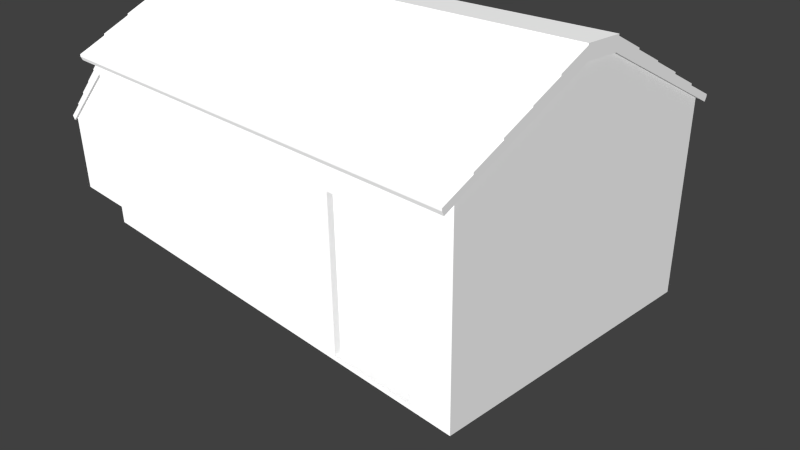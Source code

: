 # Source: shack.blend  (saved by Blender 2.76.0; exported with 4.5.12 LTS)
import bpy
from mathutils import Matrix  # noqa: F401  (used for matrix-valued properties, if any)

bpy.ops.wm.read_factory_settings(use_empty=True)
scene = bpy.context.scene
scene.name = 'Scene'

# ---- collections
col_collection_1 = bpy.data.collections.new('Collection 1'); scene.collection.children.link(col_collection_1)

# ---- world
world_world = bpy.data.worlds.new('World'); scene.world = world_world
world_world.color = (0.05088, 0.05088, 0.05088)
world_world.use_sun_shadow = False
world_world.sun_shadow_jitter_overblur = 0.0
world_world.cycles.sampling_method = 'MANUAL'
world_world.cycles.sample_map_resolution = 256

# ---- cameras
cam_camera = bpy.data.cameras.new('Camera')
cam_camera.clip_end = 100.0
cam_camera.lens = 35.0
cam_camera.sensor_width = 32.0
cam_camera.sensor_height = 18.0
cam_camera.ortho_scale = 7.314
cam_camera.dof.focus_distance = 0.0
cam_camera.dof.aperture_fstop = 128.0

# ---- lights
light_lamp = bpy.data.lights.new('Lamp', 'SUN')
light_lamp.transmission_factor = 0.0
light_lamp.cutoff_distance = 30.0
light_lamp.use_shadow = False
light_lamp.angle = 0.1993
light_lamp.energy = 5.0
light_lamp.shadow_buffer_clip_start = 1.001
light_lamp.shadow_soft_size = 0.1
light_lamp.shadow_cascade_max_distance = 1000.0
light_lamp.cycles.use_multiple_importance_sampling = False

# ---- meshes
me_plane = bpy.data.meshes.new('Plane')
me_plane.from_pydata([(-1.26, -0.9926, 0.0), (1.26, -0.9926, 0.0), (-1.26, 0.9926, 0.0), (1.26, 0.9926, 0.0), (-1.21, -0.9533, 0.0), (1.21, -0.9533, 0.0), (-1.21, 0.9533, 0.0), (1.21, 0.9533, 0.0), (-1.26, 0.9926, 0.062), (-1.26, -0.9926, 0.062), (1.26, -0.9926, 0.062), (1.26, 0.9926, 0.062), (-1.21, 0.9533, 0.062), (-1.21, -0.9533, 0.062), (1.21, -0.9533, 0.062), (1.21, 0.9533, 0.062), (0.594, -0.9926, 0.0), (0.594, -0.9533, 0.0), (0.594, -0.9926, 0.062), (0.594, -0.9533, 0.062), (1.047, -0.9926, 0.0), (1.047, -0.9533, 0.0), (1.047, -0.9926, 0.062), (1.047, -0.9533, 0.062), (-1.26, -0.01244, 0.0), (-1.21, -0.01244, 0.0), (-1.26, -0.01244, 0.062), (-1.21, -0.01244, 0.062), (-1.26, -0.8776, 0.0), (-1.21, -0.8776, 0.0), (-1.26, -0.8776, 0.062), (-1.21, -0.8776, 0.062), (-1.21, -0.8139, 0.0), (-1.21, -0.8139, 0.062), (-1.26, -0.8139, 0.0), (-1.26, -0.8139, 0.062), (-1.21, -0.07158, 0.0), (-1.21, -0.07158, 0.062), (-1.26, -0.07158, 0.0), (-1.26, -0.07158, 0.062), (-1.804, -0.01244, 0.0), (-1.804, -0.01244, 0.062), (-1.804, -0.8776, 0.0), (-1.804, -0.8776, 0.062), (-1.804, -0.8139, 0.0), (-1.804, -0.8139, 0.062), (-1.804, -0.07158, 0.0), (-1.804, -0.07158, 0.062), (-1.857, -0.01244, 0.0), (-1.857, -0.01244, 0.062), (-1.857, -0.8776, 0.0), (-1.857, -0.8776, 0.062), (-1.857, -0.8139, 0.0), (-1.857, -0.8139, 0.062), (-1.857, -0.07158, 0.0), (-1.857, -0.07158, 0.062), (1.26, -0.9926, 1.094), (1.047, -0.9926, 1.094), (1.26, 0.9926, 1.094), (-1.26, 0.9926, 1.094), (1.21, -0.9533, 1.094), (1.047, -0.9533, 1.094), (1.21, 0.9533, 1.094), (-1.21, 0.9533, 1.094), (-1.26, -0.9926, 1.094), (-1.21, -0.9533, 1.094), (0.594, -0.9926, 1.094), (0.594, -0.9533, 1.094), (-1.26, -0.01244, 1.094), (-1.21, -0.01244, 1.094), (-1.26, -0.8776, 1.094), (-1.21, -0.8776, 1.094), (-1.26, -0.8139, 1.094), (-1.21, -0.8139, 1.094), (-1.26, -0.07158, 1.094), (-1.21, -0.07158, 1.094), (-1.804, -0.8139, 1.094), (-1.804, -0.8776, 1.094), (-1.804, -0.01244, 1.094), (-1.804, -0.07158, 1.094), (-1.857, -0.8139, 1.094), (-1.857, -0.8776, 1.094), (-1.857, -0.01244, 1.094), (-1.857, -0.07158, 1.094), (1.26, -0.9926, 1.944), (1.047, -0.9926, 1.944), (1.26, 0.9926, 1.944), (-1.26, 0.9926, 1.944), (1.21, -0.9533, 1.944), (1.047, -0.9533, 1.944), (1.21, 0.9533, 1.944), (-1.21, 0.9533, 1.944), (-1.26, -0.9926, 1.944), (-1.21, -0.9533, 1.944), (0.594, -0.9926, 1.944), (0.594, -0.9533, 1.944), (-1.26, -0.01244, 1.944), (-1.21, -0.01244, 1.944), (-1.26, -0.8776, 1.944), (-1.21, -0.8776, 1.944), (-1.26, -0.8139, 1.944), (-1.21, -0.8139, 1.944), (-1.26, -0.07158, 1.944), (-1.21, -0.07158, 1.944), (1.26, -0.9926, 2.337), (1.047, -0.9926, 2.337), (1.26, 0.9926, 2.337), (-1.26, 0.9926, 2.337), (1.21, -0.9533, 2.337), (1.047, -0.9533, 2.337), (1.21, 0.9533, 2.337), (-1.21, 0.9533, 2.337), (-1.26, -0.9926, 2.337), (-1.21, -0.9533, 2.337), (0.594, -0.9926, 2.337), (0.594, -0.9533, 2.337), (-1.26, -0.01244, 2.337), (-1.21, -0.01244, 2.337), (-1.26, -0.8776, 2.337), (-1.21, -0.8776, 2.337), (-1.26, -0.8139, 2.337), (-1.21, -0.8139, 2.337), (-1.26, -0.07158, 2.337), (-1.21, -0.07158, 2.337), (-1.235, -0.07158, 1.944), (-1.26, -0.07158, 2.14), (1.26, 0.1353, 3.224), (-1.21, -0.07158, 2.14), (-1.235, -0.07158, 2.14), (-1.235, -0.8139, 1.944), (1.26, -0.1482, 3.224), (-1.26, -0.8139, 2.14), (-1.21, -0.8139, 2.14), (-1.235, -0.8139, 2.14), (-1.283, -1.078, 2.322), (1.276, -1.078, 2.322), (-1.283, -0.117, 3.207), (1.276, -0.117, 3.207), (-1.283, -0.1298, 3.255), (-1.283, -1.09, 2.371), (1.276, -1.09, 2.371), (1.276, -0.1298, 3.255), (1.276, 1.063, 2.322), (-1.283, 1.063, 2.322), (1.276, 0.1026, 3.207), (-1.283, 0.1026, 3.207), (1.276, 0.1153, 3.255), (1.276, 1.076, 2.371), (-1.283, 1.076, 2.371), (-1.283, 0.1153, 3.255), (1.26, -0.9926, 2.42), (1.26, 0.9926, 2.42), (1.21, -0.9533, 2.42), (1.21, 0.9533, 2.42), (-1.26, -0.9926, 2.42), (-1.21, -0.9533, 2.42), (-1.21, 0.9533, 2.42), (-1.26, 0.9926, 2.42), (-1.26, -0.01244, 2.42), (-1.21, -0.01244, 2.42), (-1.26, -0.8776, 2.42), (-1.21, -0.8776, 2.42), (-1.21, -0.8139, 2.42), (-1.26, -0.8139, 2.42), (-1.21, -0.07158, 2.42), (-1.26, -0.07158, 2.42), (1.21, -0.1426, 3.224), (1.21, 0.1297, 3.224), (-1.26, -0.1482, 3.224), (-1.21, -0.1426, 3.224), (-1.21, 0.1297, 3.224), (-1.26, 0.1353, 3.224), (-1.26, -0.008244, 3.224), (-1.21, -0.008244, 3.224), (-1.26, -0.1318, 3.224), (-1.21, -0.1318, 3.224), (-1.235, -0.1227, 3.224), (-1.21, -0.1227, 3.224), (-1.26, -0.1227, 3.224), (-1.235, -0.01669, 3.224), (-1.21, -0.01669, 3.224), (-1.26, -0.01669, 3.224), (1.26, -0.9926, 2.43), (1.047, -0.9926, 2.43), (1.26, 0.9926, 2.43), (-1.26, 0.9926, 2.43), (1.21, -0.9533, 2.43), (1.047, -0.9533, 2.43), (1.21, 0.9533, 2.43), (-1.21, 0.9533, 2.43), (-1.26, -0.9926, 2.43), (-1.21, -0.9533, 2.43), (0.594, -0.9926, 2.43), (0.594, -0.9533, 2.43), (-1.681, -0.07158, 1.576), (-1.78, -0.07158, 1.369), (-1.681, -0.01244, 1.576), (-1.78, -0.01244, 1.369), (-1.857, 0.005941, 1.094), (-1.26, 0.005941, 2.337), (-1.857, -0.896, 1.094), (-1.26, -0.896, 2.337), (-1.869, 0.005941, 1.129), (-1.272, 0.005941, 2.372), (-1.869, -0.896, 1.129), (-1.272, -0.896, 2.372), (-1.868, -0.8139, 1.073), (-1.868, -0.8776, 1.073), (-1.868, -0.01244, 1.073), (-1.868, -0.07158, 1.073), (-1.879, -0.8139, 1.107), (-1.879, -0.8776, 1.107), (-1.879, -0.01244, 1.107), (-1.879, -0.07158, 1.107), (-1.868, 0.005941, 1.073), (-1.879, 0.005941, 1.107), (-1.868, -0.896, 1.073), (-1.879, -0.896, 1.107), (-1.283, -0.3092, 3.03), (-1.283, -0.5013, 2.853), (-1.283, -0.6934, 2.676), (-1.283, -0.8856, 2.499), (1.276, -0.8856, 2.499), (1.276, -0.6934, 2.676), (1.276, -0.5013, 2.853), (1.276, -0.3092, 3.03), (-1.283, -0.3219, 3.078), (-1.283, -0.514, 2.901), (-1.283, -0.7062, 2.724), (-1.283, -0.8983, 2.548), (1.276, -0.8983, 2.548), (1.276, -0.7062, 2.724), (1.276, -0.514, 2.901), (1.276, -0.3219, 3.078), (1.276, 0.2947, 3.03), (1.276, 0.4869, 2.853), (1.276, 0.679, 2.676), (1.276, 0.8711, 2.499), (-1.283, 0.8711, 2.499), (-1.283, 0.679, 2.676), (-1.283, 0.4869, 2.853), (-1.283, 0.2947, 3.03), (1.276, 0.3075, 3.078), (1.276, 0.4996, 2.901), (1.276, 0.6918, 2.724), (1.276, 0.8839, 2.548), (-1.283, 0.8839, 2.548), (-1.283, 0.6918, 2.724), (-1.283, 0.4996, 2.901), (-1.283, 0.3075, 3.078), (-1.758, -0.01244, 1.302), (-1.658, -0.01244, 1.509), (-1.559, -0.01244, 1.716), (-1.459, -0.01244, 1.923), (-1.36, -0.01244, 2.13), (-1.758, -0.8776, 1.302), (-1.658, -0.8776, 1.509), (-1.559, -0.8776, 1.716), (-1.459, -0.8776, 1.923), (-1.36, -0.8776, 2.13), (-1.769, -0.01244, 1.336), (-1.67, -0.01244, 1.543), (-1.57, -0.01244, 1.75), (-1.471, -0.01244, 1.957), (-1.371, -0.01244, 2.164), (-1.769, -0.07158, 1.336), (-1.67, -0.07158, 1.543), (-1.57, -0.07158, 1.75), (-1.471, -0.07158, 1.957), (-1.371, -0.07158, 2.164), (-1.769, -0.8139, 1.336), (-1.67, -0.8139, 1.543), (-1.57, -0.8139, 1.75), (-1.471, -0.8139, 1.957), (-1.371, -0.8139, 2.164), (-1.769, -0.8776, 1.336), (-1.67, -0.8776, 1.543), (-1.57, -0.8776, 1.75), (-1.471, -0.8776, 1.957), (-1.371, -0.8776, 2.164), (-1.758, 0.005941, 1.302), (-1.658, 0.005941, 1.509), (-1.559, 0.005941, 1.716), (-1.459, 0.005941, 1.923), (-1.36, 0.005941, 2.13), (-1.758, -0.896, 1.302), (-1.658, -0.896, 1.509), (-1.559, -0.896, 1.716), (-1.459, -0.896, 1.923), (-1.36, -0.896, 2.13), (-1.769, 0.005941, 1.336), (-1.67, 0.005941, 1.543), (-1.57, 0.005941, 1.75), (-1.471, 0.005941, 1.957), (-1.371, 0.005941, 2.164), (-1.769, -0.896, 1.336), (-1.67, -0.896, 1.543), (-1.57, -0.896, 1.75), (-1.471, -0.896, 1.957), (-1.371, -0.896, 2.164), (-1.283, -0.8983, 2.576), (-1.283, -1.09, 2.4), (1.276, -1.09, 2.4), (1.276, 0.8839, 2.576), (1.276, 1.076, 2.4), (-1.283, 1.076, 2.4), (1.276, -0.8983, 2.576), (-1.283, 0.8839, 2.576), (-1.283, -0.7062, 2.774), (-1.283, -0.8983, 2.597), (1.276, -0.8983, 2.597), (1.276, -0.7062, 2.774), (1.276, 0.6918, 2.774), (1.276, 0.8839, 2.597), (-1.283, 0.8839, 2.597), (-1.283, 0.6918, 2.774), (-1.283, -0.514, 2.971), (-1.283, -0.7062, 2.794), (1.276, -0.7062, 2.794), (1.276, -0.514, 2.971), (1.276, 0.4996, 2.971), (1.276, 0.6918, 2.794), (-1.283, 0.6918, 2.794), (-1.283, 0.4996, 2.971), (-1.283, -0.3219, 3.16), (-1.283, -0.514, 2.983), (1.276, -0.514, 2.983), (1.276, -0.3219, 3.16), (1.276, 0.3075, 3.16), (1.276, 0.4996, 2.983), (-1.283, 0.4996, 2.983), (-1.283, 0.3075, 3.16), (1.276, -0.3219, 3.178), (1.276, -0.1298, 3.355), (-1.283, -0.1298, 3.355), (-1.283, 0.3075, 3.178), (-1.283, 0.1153, 3.355), (1.276, 0.1153, 3.355), (-1.283, -0.3219, 3.178), (1.276, 0.3075, 3.178), (1.276, -0.1298, 3.374), (-1.283, -0.1298, 3.374), (-1.283, 0.1153, 3.374), (1.276, 0.1153, 3.374), (-1.876, -0.8139, 1.15), (-1.876, -0.8776, 1.15), (-1.876, -0.01244, 1.15), (-1.876, -0.07158, 1.15), (-1.886, -0.07158, 1.128), (-1.886, -0.01244, 1.128), (-1.876, 0.005941, 1.15), (-1.876, -0.896, 1.15), (-1.886, -0.8139, 1.128), (-1.886, -0.8776, 1.128), (-1.886, 0.005941, 1.128), (-1.886, -0.896, 1.128), (-1.776, -0.01244, 1.357), (-1.776, -0.07158, 1.357), (-1.776, -0.8139, 1.357), (-1.776, -0.8776, 1.357), (-1.776, 0.005941, 1.357), (-1.776, -0.896, 1.357), (-1.78, -0.8139, 1.369), (-1.681, -0.8139, 1.576), (-1.78, -0.8776, 1.369), (-1.681, -0.8776, 1.576), (-1.78, 0.005941, 1.369), (-1.681, 0.005941, 1.576), (-1.78, -0.896, 1.369), (-1.681, -0.896, 1.576), (-1.685, -0.01244, 1.589), (-1.586, -0.01244, 1.796), (-1.685, -0.07158, 1.589), (-1.586, -0.07158, 1.796), (-1.685, -0.8139, 1.589), (-1.586, -0.8139, 1.796), (-1.685, -0.8776, 1.589), (-1.586, -0.8776, 1.796), (-1.685, 0.005941, 1.589), (-1.586, 0.005941, 1.796), (-1.685, -0.896, 1.589), (-1.586, -0.896, 1.796), (-1.588, -0.01244, 1.804), (-1.489, -0.01244, 2.011), (-1.588, -0.07158, 1.804), (-1.489, -0.07158, 2.011), (-1.588, -0.8139, 1.804), (-1.489, -0.8139, 2.011), (-1.588, -0.8776, 1.804), (-1.489, -0.8776, 2.011), (-1.588, 0.005941, 1.804), (-1.489, 0.005941, 2.011), (-1.588, -0.896, 1.804), (-1.489, -0.896, 2.011), (-1.493, -0.01244, 2.022), (-1.393, -0.01244, 2.229), (-1.493, -0.07158, 2.022), (-1.393, -0.07158, 2.229), (-1.493, -0.8139, 2.022), (-1.393, -0.8139, 2.229), (-1.493, -0.8776, 2.022), (-1.393, -0.8776, 2.229), (-1.493, 0.005941, 2.022), (-1.393, 0.005941, 2.229), (-1.493, -0.896, 2.022), (-1.393, -0.896, 2.229), (-1.298, -0.8139, 2.45), (-1.298, -0.8776, 2.45), (-1.298, -0.01244, 2.45), (-1.298, -0.07158, 2.45), (-1.398, -0.01244, 2.243), (-1.398, -0.07158, 2.243), (-1.398, -0.8139, 2.243), (-1.398, -0.8776, 2.243), (-1.398, 0.005941, 2.243), (-1.298, 0.005941, 2.45), (-1.398, -0.896, 2.243), (-1.298, -0.896, 2.45), (-1.214, -0.8139, 2.444), (-1.214, -0.8776, 2.444), (-1.214, -0.01244, 2.444), (-1.214, -0.07158, 2.444), (-1.225, -0.8139, 2.478), (-1.225, -0.07158, 2.478), (-1.225, -0.8776, 2.478), (-1.225, -0.01244, 2.478), (-1.252, -0.896, 2.556), (-1.225, -0.896, 2.478), (-1.252, -0.8776, 2.556), (-1.252, -0.07158, 2.556), (-1.252, -0.01244, 2.556), (-1.214, -0.896, 2.444), (-1.225, 0.005941, 2.478), (-1.214, 0.005941, 2.444), (-1.252, -0.8139, 2.556), (-1.252, 0.005941, 2.556)], [], [(47, 79, 76), (1, 5, 7), (7, 6, 2), (20, 21, 5), (23, 61, 60), (1, 10, 22), (3, 11, 10), (7, 15, 12), (4, 13, 19), (2, 8, 11), (23, 14, 5), (5, 14, 15), (6, 12, 27), (16, 18, 9), (31, 71, 65), (53, 80, 83), (4, 17, 16), (23, 21, 20), (16, 17, 19), (24, 26, 8), (6, 25, 24), (8, 59, 58), (9, 64, 70), (28, 29, 4), (4, 29, 31), (30, 28, 0), (22, 57, 61), (25, 36, 38), (32, 34, 35), (28, 42, 44), (28, 34, 32), (29, 32, 33), (39, 38, 36), (27, 37, 36), (11, 58, 56), (34, 44, 45), (51, 81, 80), (10, 56, 57), (30, 43, 42), (38, 46, 40), (24, 40, 41), (39, 47, 46), (19, 67, 66), (51, 53, 52), (48, 54, 55), (33, 73, 71), (43, 51, 50), (46, 54, 48), (42, 50, 52), (40, 48, 49), (44, 52, 54), (43, 77, 81), (55, 54, 52), (44, 46, 47), (65, 93, 95), (69, 97, 103), (66, 94, 92), (75, 124, 74), (73, 101, 99), (72, 129, 73), (71, 99, 93), (62, 90, 91), (37, 75, 74), (45, 76, 72), (14, 60, 62), (55, 83, 82), (15, 62, 63), (26, 68, 59), (49, 82, 78), (41, 78, 68), (12, 63, 69), (27, 69, 75), (18, 66, 64), (39, 74, 79), (13, 65, 67), (30, 70, 77), (35, 72, 73), (79, 125, 131), (101, 132, 99), (106, 151, 150), (99, 119, 113), (90, 110, 111), (92, 112, 118), (88, 108, 110), (89, 109, 108), (67, 95, 94), (57, 85, 89), (56, 84, 85), (68, 96, 87), (58, 86, 84), (63, 91, 97), (59, 87, 86), (61, 89, 88), (60, 88, 90), (64, 92, 98), (113, 155, 154), (104, 182, 183), (114, 192, 190), (109, 187, 186), (111, 156, 159), (118, 160, 163), (104, 150, 152), (116, 158, 157), (94, 114, 112), (117, 123, 127), (93, 113, 115), (95, 115, 114), (85, 105, 109), (84, 104, 105), (96, 116, 107), (86, 106, 104), (91, 111, 117), (87, 107, 106), (105, 114, 94), (115, 109, 89), (106, 184, 188), (85, 94, 95), (82, 198, 280), (415, 435, 432), (199, 433, 420), (253, 254, 96), (257, 70, 98), (132, 127, 123), (124, 128, 125), (103, 127, 128), (133, 128, 127), (129, 133, 132), (100, 131, 133), (100, 72, 76), (79, 74, 102), (218, 136, 137), (233, 332, 338), (137, 141, 233), (221, 134, 139), (136, 138, 141), (135, 140, 139), (234, 144, 145), (146, 242, 339), (145, 149, 249), (237, 142, 147), (144, 146, 149), (143, 148, 147), (138, 341, 342), (136, 145, 144), (136, 138, 149), (146, 141, 137), (162, 177, 175), (156, 157, 171), (165, 163, 178), (155, 169, 168), (161, 175, 169), (164, 180, 177), (120, 163, 165), (107, 157, 156), (117, 159, 164), (122, 165, 158), (112, 154, 160), (108, 152, 153), (119, 161, 155), (123, 164, 162), (110, 153, 151), (121, 162, 161), (179, 181, 176), (126, 167, 166), (172, 173, 170), (169, 175, 174), (175, 176, 174), (172, 179, 173), (158, 172, 171), (163, 160, 174), (159, 156, 170), (150, 151, 126), (152, 166, 167), (159, 173, 180), (153, 167, 126), (158, 165, 181), (160, 154, 168), (152, 150, 130), (185, 189, 188), (183, 182, 186), (192, 193, 191), (192, 183, 187), (115, 193, 187), (108, 186, 182), (113, 191, 193), (112, 190, 191), (105, 183, 192), (110, 188, 189), (107, 185, 184), (111, 189, 185), (264, 410, 414), (279, 413, 412), (203, 294, 414), (82, 208, 214), (122, 421, 418), (290, 360, 356), (408, 430, 435), (290, 202, 350), (280, 198, 202), (201, 205, 299), (409, 429, 430), (120, 418, 419), (217, 355, 353), (118, 201, 289), (204, 351, 355), (83, 209, 208), (206, 210, 213), (207, 211, 210), (209, 213, 212), (207, 216, 217), (212, 215, 214), (80, 206, 209), (200, 204, 217), (265, 357, 358), (81, 207, 206), (210, 352, 348), (200, 216, 207), (198, 214, 215), (17, 16, 20), (16, 20, 22), (37, 19, 27), (36, 37, 33), (136, 218, 226), (218, 219, 227), (219, 220, 228), (220, 221, 229), (222, 230, 140), (223, 231, 230), (224, 232, 231), (225, 233, 232), (148, 305, 304), (228, 308, 311), (243, 320, 323), (226, 324, 327), (221, 222, 135), (220, 223, 222), (220, 219, 224), (218, 225, 224), (144, 234, 242), (234, 235, 243), (235, 236, 244), (236, 237, 245), (238, 246, 148), (239, 247, 246), (240, 248, 247), (241, 249, 248), (246, 307, 305), (228, 229, 309), (243, 244, 321), (226, 227, 325), (237, 238, 143), (236, 239, 238), (236, 235, 240), (234, 241, 240), (255, 285, 200), (256, 286, 285), (257, 287, 286), (258, 288, 287), (259, 289, 288), (407, 428, 434), (274, 399, 401), (293, 292, 390), (277, 377, 381), (260, 197, 366), (285, 295, 204), (286, 296, 295), (287, 297, 296), (288, 298, 297), (289, 299, 298), (199, 284, 294), (284, 283, 293), (283, 282, 292), (282, 281, 291), (281, 280, 290), (295, 361, 351), (296, 369, 368), (267, 373, 375), (267, 384, 382), (263, 394, 402), (212, 349, 354), (275, 364, 362), (262, 371, 373), (293, 391, 383), (298, 404, 400), (275, 359, 361), (266, 194, 363), (292, 291, 378), (278, 389, 393), (299, 405, 404), (213, 348, 349), (295, 368, 364), (271, 374, 372), (273, 387, 389), (278, 400, 398), (254, 284, 199), (253, 283, 284), (252, 282, 283), (251, 281, 282), (250, 280, 281), (302, 306, 300), (305, 307, 303), (245, 303, 307), (230, 306, 302), (229, 139, 301), (229, 300, 306), (140, 302, 301), (245, 147, 304), (310, 311, 308), (314, 315, 312), (246, 314, 313), (247, 315, 314), (244, 245, 313), (244, 312, 315), (231, 311, 310), (230, 310, 309), (317, 318, 319), (321, 322, 323), (232, 319, 318), (231, 318, 317), (227, 228, 317), (227, 316, 319), (247, 322, 321), (248, 323, 322), (325, 326, 327), (330, 331, 328), (248, 330, 329), (249, 331, 330), (242, 243, 329), (242, 328, 331), (233, 327, 326), (232, 326, 325), (338, 332, 333), (339, 335, 336), (146, 337, 336), (141, 333, 332), (138, 226, 338), (249, 335, 339), (138, 334, 333), (149, 336, 335), (342, 341, 340), (149, 342, 343), (146, 343, 340), (141, 340, 341), (347, 348, 352), (350, 354, 349), (345, 351, 361), (346, 349, 348), (345, 353, 355), (344, 352, 353), (356, 360, 350), (358, 357, 347), (359, 358, 344), (357, 356, 346), (260, 356, 357), (202, 215, 354), (270, 358, 359), (211, 353, 352), (364, 368, 369), (196, 367, 366), (363, 194, 195), (365, 363, 362), (194, 196, 197), (271, 363, 365), (291, 367, 196), (265, 195, 197), (291, 290, 366), (276, 365, 369), (270, 362, 195), (261, 196, 194), (376, 380, 381), (371, 379, 378), (375, 373, 372), (377, 375, 374), (373, 371, 370), (276, 376, 374), (297, 381, 380), (261, 370, 378), (296, 380, 376), (272, 375, 377), (292, 379, 371), (266, 372, 370), (388, 392, 393), (383, 391, 390), (387, 385, 384), (389, 387, 386), (385, 383, 382), (272, 386, 384), (297, 392, 388), (263, 383, 385), (268, 385, 387), (298, 393, 392), (277, 388, 386), (292, 262, 382), (400, 404, 405), (395, 403, 402), (399, 397, 396), (401, 399, 398), (397, 395, 394), (294, 403, 395), (268, 396, 394), (273, 398, 396), (294, 293, 402), (264, 395, 397), (279, 401, 405), (269, 397, 399), (409, 408, 410), (407, 406, 412), (406, 409, 411), (408, 415, 414), (413, 416, 417), (205, 417, 416), (406, 434, 429), (203, 432, 433), (269, 411, 410), (299, 416, 413), (274, 412, 411), (118, 419, 431), (418, 422, 424), (421, 423, 422), (420, 425, 423), (424, 428, 426), (420, 433, 432), (424, 427, 431), (425, 430, 429), (423, 429, 434), (422, 434, 428), (432, 435, 430), (417, 205, 427), (205, 201, 431), (417, 426, 428), (116, 420, 421), (45, 47, 76), (3, 1, 7), (3, 7, 2), (1, 20, 5), (14, 23, 60), (20, 1, 22), (1, 3, 10), (6, 7, 12), (17, 4, 19), (3, 2, 11), (21, 23, 5), (7, 5, 15), (25, 6, 27), (0, 16, 9), (13, 31, 65), (55, 53, 83), (0, 4, 16), (22, 23, 20), (18, 16, 19), (2, 24, 8), (2, 6, 24), (11, 8, 58), (30, 9, 70), (0, 28, 4), (13, 4, 31), (9, 30, 0), (23, 22, 61), (24, 25, 38), (33, 32, 35), (34, 28, 44), (29, 28, 32), (31, 29, 33), (37, 39, 36), (25, 27, 36), (10, 11, 56), (35, 34, 45), (53, 51, 80), (22, 10, 57), (28, 30, 42), (24, 38, 40), (26, 24, 41), (38, 39, 46), (18, 19, 66), (50, 51, 52), (49, 48, 55), (31, 33, 71), (42, 43, 50), (40, 46, 48), (44, 42, 52), (41, 40, 49), (46, 44, 54), (51, 43, 81), (53, 55, 52), (45, 44, 47), (67, 65, 95), (75, 69, 103), (64, 66, 92), (102, 74, 124), (75, 103, 124), (71, 73, 99), (101, 73, 129), (72, 100, 129), (65, 71, 93), (63, 62, 91), (39, 37, 74), (35, 45, 72), (15, 14, 62), (49, 55, 82), (12, 15, 63), (8, 26, 59), (41, 49, 78), (26, 41, 68), (27, 12, 69), (37, 27, 75), (9, 18, 64), (47, 39, 79), (19, 13, 67), (43, 30, 77), (33, 35, 73), (76, 79, 131), (119, 99, 132), (132, 121, 119), (104, 106, 150), (93, 99, 113), (91, 90, 111), (98, 92, 118), (90, 88, 110), (88, 89, 108), (66, 67, 94), (61, 57, 89), (57, 56, 85), (59, 68, 87), (56, 58, 84), (69, 63, 97), (58, 59, 86), (60, 61, 88), (62, 60, 90), (70, 64, 98), (112, 113, 154), (105, 104, 183), (112, 114, 190), (108, 109, 186), (117, 111, 159), (120, 118, 163), (108, 104, 152), (107, 116, 157), (92, 94, 112), (127, 103, 97), (97, 117, 127), (95, 93, 115), (94, 95, 114), (89, 85, 109), (85, 84, 105), (87, 96, 107), (84, 86, 104), (97, 91, 117), (86, 87, 106), (85, 105, 94), (95, 115, 89), (110, 106, 188), (89, 85, 95), (250, 82, 280), (203, 415, 432), (116, 199, 420), (96, 68, 252), (78, 82, 250), (250, 251, 68), (252, 253, 96), (254, 116, 96), (68, 78, 250), (251, 252, 68), (77, 70, 255), (98, 118, 259), (259, 258, 98), (257, 256, 70), (255, 81, 77), (70, 256, 255), (258, 257, 98), (121, 132, 123), (102, 124, 125), (124, 103, 128), (127, 132, 133), (133, 131, 125), (125, 128, 133), (101, 129, 132), (129, 100, 133), (131, 100, 76), (125, 79, 102), (225, 218, 137), (226, 233, 338), (225, 137, 233), (229, 221, 139), (137, 136, 141), (134, 135, 139), (241, 234, 145), (337, 146, 339), (241, 145, 249), (245, 237, 147), (145, 144, 149), (142, 143, 147), (149, 138, 342), (137, 136, 144), (145, 136, 149), (144, 146, 137), (161, 162, 175), (170, 156, 171), (181, 165, 178), (154, 155, 168), (155, 161, 169), (162, 164, 177), (122, 120, 165), (111, 107, 156), (123, 117, 164), (116, 122, 158), (118, 112, 160), (110, 108, 153), (113, 119, 155), (121, 123, 162), (106, 110, 151), (119, 121, 161), (176, 177, 180), (180, 179, 176), (181, 178, 176), (130, 126, 166), (171, 172, 170), (168, 169, 174), (178, 174, 176), (175, 177, 176), (180, 173, 179), (172, 181, 179), (157, 158, 171), (178, 163, 174), (173, 159, 170), (130, 150, 126), (153, 152, 167), (164, 159, 180), (151, 153, 126), (172, 158, 181), (174, 160, 168), (166, 152, 130), (184, 185, 188), (187, 183, 186), (190, 192, 191), (193, 192, 187), (109, 115, 187), (104, 108, 182), (115, 113, 193), (113, 112, 191), (114, 105, 192), (111, 110, 189), (106, 107, 184), (107, 111, 185), (294, 264, 414), (274, 279, 412), (415, 203, 414), (198, 82, 214), (120, 122, 418), (260, 290, 356), (415, 408, 435), (360, 290, 350), (290, 280, 202), (289, 201, 299), (408, 409, 430), (118, 120, 419), (211, 217, 353), (259, 118, 289), (217, 204, 355), (82, 83, 208), (209, 206, 213), (206, 207, 210), (208, 209, 212), (211, 207, 217), (208, 212, 214), (83, 80, 209), (216, 200, 217), (270, 265, 358), (80, 81, 206), (213, 210, 348), (81, 200, 207), (202, 198, 215), (21, 17, 20), (18, 16, 22), (23, 14, 15), (15, 12, 27), (37, 33, 19), (15, 27, 19), (18, 22, 23), (23, 15, 19), (33, 31, 19), (19, 18, 23), (31, 13, 19), (32, 36, 33), (138, 136, 226), (226, 218, 227), (227, 219, 228), (228, 220, 229), (135, 222, 140), (222, 223, 230), (223, 224, 231), (224, 225, 232), (147, 148, 304), (231, 228, 311), (248, 243, 323), (233, 226, 327), (134, 221, 135), (221, 220, 222), (223, 220, 224), (219, 218, 224), (146, 144, 242), (242, 234, 243), (243, 235, 244), (244, 236, 245), (143, 238, 148), (238, 239, 246), (239, 240, 247), (240, 241, 248), (148, 246, 305), (308, 228, 309), (320, 243, 321), (324, 226, 325), (142, 237, 143), (237, 236, 238), (239, 236, 240), (235, 234, 240), (81, 255, 200), (255, 256, 285), (256, 257, 286), (257, 258, 287), (258, 259, 288), (406, 407, 434), (279, 274, 401), (391, 293, 390), (297, 277, 381), (290, 260, 366), (200, 285, 204), (285, 286, 295), (286, 287, 296), (287, 288, 297), (288, 289, 298), (203, 199, 294), (294, 284, 293), (293, 283, 292), (292, 282, 291), (291, 281, 290), (204, 295, 351), (295, 296, 368), (272, 267, 375), (262, 267, 382), (293, 263, 402), (215, 212, 354), (270, 275, 362), (267, 262, 373), (263, 293, 383), (278, 298, 400), (295, 275, 361), (271, 266, 363), (379, 292, 378), (298, 278, 393), (298, 299, 404), (212, 213, 349), (275, 295, 364), (266, 271, 372), (278, 273, 389), (273, 278, 398), (116, 254, 199), (254, 253, 284), (253, 252, 283), (252, 251, 282), (251, 250, 281), (301, 302, 300), (304, 305, 303), (246, 245, 307), (140, 230, 302), (300, 229, 301), (230, 229, 306), (139, 140, 301), (303, 245, 304), (309, 310, 308), (313, 314, 312), (245, 246, 313), (246, 247, 314), (312, 244, 313), (247, 244, 315), (230, 231, 310), (229, 230, 309), (316, 317, 319), (320, 321, 323), (231, 232, 318), (228, 231, 317), (316, 227, 317), (232, 227, 319), (244, 247, 321), (247, 248, 322), (324, 325, 327), (329, 330, 328), (243, 248, 329), (248, 249, 330), (328, 242, 329), (249, 242, 331), (232, 233, 326), (227, 232, 325), (334, 338, 333), (337, 339, 336), (149, 146, 336), (233, 141, 332), (334, 138, 338), (242, 249, 339), (141, 138, 333), (249, 149, 335), (343, 342, 340), (146, 149, 343), (141, 146, 340), (138, 141, 341), (344, 347, 352), (346, 350, 349), (359, 345, 361), (347, 346, 348), (351, 345, 355), (345, 344, 353), (346, 356, 350), (344, 358, 347), (345, 359, 344), (347, 357, 346), (265, 260, 357), (350, 202, 354), (275, 270, 359), (210, 211, 352), (365, 364, 369), (197, 196, 366), (362, 363, 195), (364, 365, 362), (195, 194, 197), (276, 271, 365), (261, 291, 196), (260, 265, 197), (367, 291, 366), (296, 276, 369), (265, 270, 195), (266, 261, 194), (377, 376, 381), (370, 371, 378), (374, 375, 372), (376, 377, 374), (372, 373, 370), (271, 276, 374), (296, 297, 380), (291, 261, 378), (276, 296, 376), (277, 272, 377), (262, 292, 371), (261, 266, 370), (389, 388, 393), (382, 383, 390), (386, 387, 384), (388, 389, 386), (384, 385, 382), (267, 272, 384), (277, 297, 388), (268, 263, 385), (273, 268, 387), (297, 298, 392), (272, 277, 386), (390, 292, 382), (401, 400, 405), (394, 395, 402), (398, 399, 396), (400, 401, 398), (396, 397, 394), (264, 294, 395), (263, 268, 394), (268, 273, 396), (403, 294, 402), (269, 264, 397), (299, 279, 405), (274, 269, 399), (411, 409, 410), (413, 407, 412), (412, 406, 411), (410, 408, 414), (407, 413, 417), (299, 205, 416), (409, 406, 429), (199, 203, 433), (264, 269, 410), (279, 299, 413), (269, 274, 411), (201, 118, 431), (419, 418, 424), (418, 421, 422), (421, 420, 423), (427, 424, 426), (425, 420, 432), (419, 424, 431), (423, 425, 429), (422, 423, 434), (424, 422, 428), (425, 432, 430), (426, 417, 427), (427, 205, 431), (407, 417, 428), (122, 116, 421)])
_uv = me_plane.uv_layers.new(name='UVMap')
_uv.uv.foreach_set('vector', [0.04592, 0.3128, 0.04592, 0.3317, 0.03232, 0.3317, 0.1221, 0.2082, 0.1214, 0.2091, 0.0865, 0.2091, 0.0865, 0.2091, 0.0865, 0.2535, 0.08578, 0.2544, 0.1221, 0.2121, 0.1214, 0.2121, 0.1214, 0.2091, 0.1655, 0.2121, 0.1466, 0.2121, 0.1466, 0.2091, 0.1652, 0.3577, 0.1641, 0.3577, 0.1641, 0.3538, 0.01305, 0.2673, 0.01305, 0.2661, 0.04941, 0.2661, 0.09393, 0.3715, 0.0928, 0.3715, 0.0928, 0.3271, 0.1667, 0.2535, 0.1655, 0.2535, 0.1655, 0.2204, 0.1207, 0.2653, 0.1218, 0.2653, 0.1218, 0.3115, 0.1655, 0.2121, 0.1655, 0.2091, 0.1667, 0.2091, 0.04941, 0.3262, 0.04941, 0.3251, 0.08434, 0.3251, 0.1207, 0.2653, 0.1207, 0.2664, 0.103, 0.2664, 0.1652, 0.3455, 0.1641, 0.3455, 0.1641, 0.3115, 0.08717, 0.2664, 0.08717, 0.2854, 0.08578, 0.2854, 0.01422, 0.3703, 0.01422, 0.3513, 0.02781, 0.3513, 0.1214, 0.2535, 0.1214, 0.2204, 0.1221, 0.2204, 0.1491, 0.3994, 0.1491, 0.4005, 0.1483, 0.4005, 0.2915, 0.5682, 0.2952, 0.5682, 0.2952, 0.574, 0.06737, 0.2672, 0.06737, 0.2661, 0.08578, 0.2661, 0.0865, 0.2535, 0.1042, 0.2535, 0.1042, 0.2544, 0.1218, 0.2653, 0.1408, 0.2653, 0.1408, 0.3115, 0.04941, 0.2661, 0.04941, 0.2472, 0.05152, 0.2472, 0.12, 0.2544, 0.12, 0.2535, 0.1214, 0.2535, 0.08578, 0.2653, 0.08717, 0.2653, 0.08717, 0.2664, 0.05152, 0.2661, 0.05152, 0.2672, 0.04941, 0.2672, 0.1483, 0.3994, 0.1483, 0.3805, 0.1491, 0.3805, 0.1042, 0.2535, 0.1053, 0.2535, 0.1053, 0.2544, 0.187, 0.3514, 0.1861, 0.3514, 0.1861, 0.3503, 0.12, 0.2544, 0.12, 0.2643, 0.1189, 0.2643, 0.12, 0.2544, 0.1189, 0.2544, 0.1189, 0.2535, 0.08717, 0.2653, 0.08833, 0.2653, 0.08833, 0.2664, 0.1785, 0.2463, 0.1785, 0.2474, 0.1776, 0.2474, 0.103, 0.2664, 0.1019, 0.2664, 0.1019, 0.2653, 0.01305, 0.2661, 0.01305, 0.2472, 0.04941, 0.2472, 0.1861, 0.3514, 0.1762, 0.3514, 0.1762, 0.3503, 0.01305, 0.3703, 0.01305, 0.3513, 0.01422, 0.3513, 0.1641, 0.3577, 0.1452, 0.3577, 0.1452, 0.3538, 0.1652, 0.3539, 0.1752, 0.3539, 0.1752, 0.3551, 0.1053, 0.2544, 0.1053, 0.2643, 0.1042, 0.2643, 0.1776, 0.251, 0.1676, 0.251, 0.1676, 0.2499, 0.1785, 0.2463, 0.1885, 0.2463, 0.1885, 0.2474, 0.04941, 0.2684, 0.04941, 0.2873, 0.04869, 0.2873, 0.01305, 0.3703, 0.01422, 0.3703, 0.01422, 0.3714, 0.0289, 0.3714, 0.02781, 0.3714, 0.02781, 0.3703, 0.08833, 0.2664, 0.08833, 0.2854, 0.08717, 0.2854, 0.1752, 0.3539, 0.1762, 0.3539, 0.1762, 0.3551, 0.1053, 0.2643, 0.1053, 0.2653, 0.1042, 0.2653, 0.12, 0.2643, 0.12, 0.2653, 0.1189, 0.2653, 0.1676, 0.251, 0.1667, 0.251, 0.1667, 0.2499, 0.1189, 0.2643, 0.1189, 0.2653, 0.1053, 0.2653, 0.1752, 0.3539, 0.1752, 0.335, 0.1762, 0.335, 0.02781, 0.3703, 0.02781, 0.3714, 0.01422, 0.3714, 0.03232, 0.3116, 0.04592, 0.3116, 0.04592, 0.3128, 0.1466, 0.2535, 0.1311, 0.2535, 0.1311, 0.2204, 0.103, 0.2854, 0.103, 0.3009, 0.1019, 0.3009, 0.1452, 0.3455, 0.1296, 0.3455, 0.1296, 0.3115, 0.1776, 0.2273, 0.1781, 0.2118, 0.1785, 0.2273, 0.08833, 0.2854, 0.08833, 0.3009, 0.08717, 0.3009, 0.1861, 0.3314, 0.1866, 0.3158, 0.187, 0.3314, 0.08717, 0.2854, 0.08717, 0.3009, 0.08578, 0.3009, 0.07389, 0.3715, 0.05833, 0.3715, 0.05833, 0.3271, 0.1776, 0.2463, 0.1776, 0.2273, 0.1785, 0.2273, 0.1762, 0.3503, 0.1762, 0.3314, 0.1861, 0.3314, 0.04941, 0.3251, 0.04941, 0.3062, 0.08434, 0.3062, 0.02781, 0.3703, 0.02781, 0.3513, 0.0289, 0.3513, 0.0928, 0.3715, 0.07389, 0.3715, 0.07389, 0.3271, 0.06737, 0.2661, 0.06737, 0.2472, 0.08578, 0.2472, 0.1667, 0.2499, 0.1667, 0.231, 0.1676, 0.231, 0.1676, 0.2499, 0.1676, 0.231, 0.1776, 0.231, 0.1207, 0.2664, 0.1207, 0.2854, 0.103, 0.2854, 0.103, 0.2664, 0.103, 0.2854, 0.1019, 0.2854, 0.1641, 0.3455, 0.1452, 0.3455, 0.1452, 0.3115, 0.1785, 0.2463, 0.1785, 0.2273, 0.1885, 0.2273, 0.1655, 0.2535, 0.1466, 0.2535, 0.1466, 0.2204, 0.1652, 0.3539, 0.1652, 0.335, 0.1752, 0.335, 0.1861, 0.3503, 0.1861, 0.3314, 0.187, 0.3314, 0.04592, 0.3317, 0.04592, 0.3507, 0.03232, 0.3507, 0.08833, 0.3009, 0.08833, 0.3045, 0.08717, 0.3009, 0.01305, 0.2244, 0.01305, 0.2229, 0.04941, 0.2229, 0.08717, 0.3009, 0.08717, 0.3082, 0.08578, 0.3082, 0.05833, 0.3715, 0.05112, 0.3715, 0.05112, 0.3271, 0.04941, 0.2316, 0.04941, 0.2244, 0.05152, 0.2244, 0.04941, 0.2906, 0.04941, 0.2834, 0.08434, 0.2834, 0.1311, 0.2121, 0.1238, 0.2121, 0.1238, 0.2091, 0.04941, 0.2873, 0.04941, 0.3029, 0.04869, 0.3029, 0.1483, 0.3805, 0.1483, 0.3649, 0.1491, 0.3649, 0.1452, 0.3577, 0.1296, 0.3577, 0.1296, 0.3538, 0.06737, 0.2472, 0.06737, 0.2316, 0.08578, 0.2316, 0.01305, 0.2472, 0.01305, 0.2316, 0.04941, 0.2316, 0.1207, 0.2854, 0.1207, 0.3009, 0.103, 0.3009, 0.1408, 0.2653, 0.1563, 0.2653, 0.1563, 0.3115, 0.1466, 0.2121, 0.1311, 0.2121, 0.1311, 0.2091, 0.04941, 0.3062, 0.04941, 0.2906, 0.08434, 0.2906, 0.04941, 0.2472, 0.04941, 0.2316, 0.05152, 0.2316, 0.5573, 0.2861, 0.5573, 0.2784, 0.562, 0.2784, 0.1224, 0.3577, 0.1207, 0.3577, 0.1207, 0.3538, 0.1224, 0.3455, 0.1207, 0.3455, 0.1207, 0.3115, 0.1238, 0.2121, 0.1221, 0.2121, 0.1221, 0.2091, 0.1207, 0.3082, 0.1207, 0.3097, 0.103, 0.3097, 0.3606, 0.3925, 0.3606, 0.3848, 0.3666, 0.3848, 0.3642, 0.5643, 0.3642, 0.5566, 0.3689, 0.5566, 0.06737, 0.2244, 0.06737, 0.2229, 0.08578, 0.2229, 0.1296, 0.3455, 0.1224, 0.3455, 0.1224, 0.3115, 0.103, 0.3082, 0.1019, 0.3082, 0.1019, 0.3045, 0.1311, 0.2535, 0.1238, 0.2535, 0.1238, 0.2204, 0.1858, 0.4838, 0.1858, 0.5207, 0.1821, 0.5207, 0.6911, 0.8008, 0.6911, 0.764, 0.6948, 0.764, 0.1296, 0.3577, 0.1224, 0.3577, 0.1224, 0.3538, 0.06737, 0.2316, 0.06737, 0.2244, 0.08578, 0.2244, 0.01305, 0.2316, 0.01305, 0.2244, 0.04941, 0.2244, 0.1207, 0.3009, 0.1207, 0.3082, 0.103, 0.3082, 0.1563, 0.2653, 0.1635, 0.2653, 0.1635, 0.3115, 0.1224, 0.3538, 0.1224, 0.3455, 0.1296, 0.3455, 0.1238, 0.2204, 0.1238, 0.2121, 0.1311, 0.2121, 0.1945, 0.8391, 0.1858, 0.8391, 0.1858, 0.8344, 0.1236, 0.2544, 0.1236, 0.2627, 0.1229, 0.2627, 0.1001, 0.8645, 0.09842, 0.8645, 0.09842, 0.8453, 0.1835, 0.668, 0.1837, 0.6788, 0.1784, 0.6732, 0.09842, 0.7488, 0.09842, 0.7389, 0.1001, 0.7389, 0.174, 0.2158, 0.1758, 0.212, 0.1776, 0.2154, 0.1707, 0.3236, 0.1652, 0.335, 0.1652, 0.3194, 0.08833, 0.3045, 0.1019, 0.3045, 0.1019, 0.3082, 0.1781, 0.2118, 0.1781, 0.2082, 0.1785, 0.2082, 0.1776, 0.2118, 0.1776, 0.2082, 0.1781, 0.2082, 0.1671, 0.2646, 0.1671, 0.251, 0.1676, 0.251, 0.1866, 0.3158, 0.1866, 0.3122, 0.187, 0.3122, 0.1861, 0.3158, 0.1861, 0.3122, 0.1866, 0.3122, 0.1861, 0.3158, 0.1861, 0.3314, 0.1762, 0.3314, 0.1885, 0.2273, 0.1785, 0.2273, 0.1785, 0.2118, 0.1793, 0.2653, 0.1828, 0.2653, 0.1828, 0.3122, 0.9774, 0.2396, 0.968, 0.2396, 0.968, 0.0, 0.01568, 0.6197, 0.01116, 0.6185, 0.02771, 0.6005, 0.5334, 0.7774, 0.55, 0.7954, 0.5454, 0.7966, 0.4148, 0.5938, 0.4193, 0.5938, 0.4193, 0.8333, 0.3642, 0.3015, 0.3687, 0.3015, 0.3687, 0.5411, 0.1904, 0.3122, 0.1868, 0.3122, 0.1868, 0.2653, 0.01116, 0.6414, 0.02771, 0.6594, 0.01831, 0.6594, 0.4673, 0.6849, 0.4628, 0.6837, 0.4793, 0.6657, 0.08188, 0.7122, 0.09842, 0.7302, 0.0939, 0.7314, 0.08096, 0.7314, 0.08549, 0.7314, 0.08549, 0.971, 0.8145, 0.7503, 0.8191, 0.7503, 0.8191, 0.9899, 0.4628, 0.7067, 0.4516, 0.7067, 0.4516, 0.6837, 0.1828, 0.2653, 0.1868, 0.2653, 0.1868, 0.3122, 0.4673, 0.7055, 0.4628, 0.7067, 0.4628, 0.6837, 0.01116, 0.6414, 0.01116, 0.6185, 0.01568, 0.6197, 0.08833, 0.3097, 0.101, 0.3244, 0.1008, 0.3244, 0.6828, 0.7676, 0.6874, 0.764, 0.6874, 0.8442, 0.06629, 0.2229, 0.05269, 0.2229, 0.06535, 0.2082, 0.1467, 0.3934, 0.1467, 0.3785, 0.1476, 0.3786, 0.08717, 0.3097, 0.1008, 0.3244, 0.1006, 0.3244, 0.1019, 0.3097, 0.1029, 0.3244, 0.101, 0.3244, 0.3666, 0.3925, 0.3666, 0.3848, 0.436, 0.3848, 0.3642, 0.5489, 0.3642, 0.5411, 0.3689, 0.5411, 0.103, 0.3082, 0.103, 0.3097, 0.1019, 0.3097, 0.436, 0.3925, 0.436, 0.3848, 0.4416, 0.3848, 0.04941, 0.2244, 0.04941, 0.2229, 0.05152, 0.2229, 0.04941, 0.2834, 0.04941, 0.2819, 0.08434, 0.2819, 0.08717, 0.3082, 0.08717, 0.3097, 0.08578, 0.3097, 0.1019, 0.3082, 0.1019, 0.3097, 0.08833, 0.3097, 0.3642, 0.5566, 0.3642, 0.5489, 0.3689, 0.5489, 0.08833, 0.3082, 0.08833, 0.3097, 0.08717, 0.3097, 0.6851, 0.8585, 0.6874, 0.8585, 0.6851, 0.8684, 0.6828, 0.8696, 0.6781, 0.869, 0.6781, 0.8436, 0.6874, 0.8577, 0.6828, 0.8577, 0.6828, 0.8448, 0.6828, 0.8703, 0.6828, 0.8692, 0.6874, 0.8692, 0.6828, 0.8692, 0.6851, 0.8684, 0.6874, 0.8692, 0.6874, 0.8577, 0.6851, 0.8585, 0.6828, 0.8577, 0.06737, 0.2229, 0.06745, 0.2082, 0.07008, 0.2082, 0.05269, 0.2229, 0.05152, 0.2229, 0.06518, 0.2082, 0.103, 0.3097, 0.1207, 0.3097, 0.1056, 0.3244, 0.04941, 0.2229, 0.01305, 0.2229, 0.02875, 0.2082, 0.04941, 0.2819, 0.06427, 0.2672, 0.06925, 0.2672, 0.103, 0.3097, 0.1031, 0.3244, 0.1029, 0.3244, 0.6781, 0.9462, 0.6781, 0.869, 0.6828, 0.8696, 0.06737, 0.2229, 0.06629, 0.2229, 0.06729, 0.2082, 0.05152, 0.2229, 0.04941, 0.2229, 0.06488, 0.2082, 0.6781, 0.7676, 0.6828, 0.764, 0.6828, 0.843, 0.6781, 1.0, 0.6744, 0.9953, 0.6744, 0.7686, 0.6911, 0.98, 0.6911, 1.0, 0.6874, 0.9953, 0.6911, 0.9376, 0.6874, 0.9376, 0.6874, 0.7686, 0.6911, 0.9376, 0.6911, 0.98, 0.6874, 0.98, 0.1238, 0.2204, 0.1221, 0.2204, 0.1221, 0.2121, 0.566, 0.004674, 0.5573, 0.004674, 0.5573, 1.116e-08, 0.1238, 0.2535, 0.1221, 0.2535, 0.1221, 0.2204, 0.566, 0.236, 0.5573, 0.236, 0.5573, 0.2314, 0.1224, 0.3538, 0.1207, 0.3538, 0.1207, 0.3455, 0.05112, 0.3715, 0.04941, 0.3715, 0.04941, 0.3271, 0.1635, 0.2653, 0.1652, 0.2653, 0.1652, 0.3115, 0.1945, 0.6077, 0.1858, 0.6077, 0.1858, 0.6031, 0.8145, 0.7521, 0.8073, 0.7521, 0.8073, 0.7503, 0.8145, 0.8331, 0.8073, 0.8331, 0.8073, 0.8271, 0.1781, 0.6624, 0.1784, 0.6408, 0.1837, 0.6464, 0.1001, 0.8645, 0.1001, 0.8666, 0.09842, 0.8666, 0.1057, 0.7488, 0.1057, 0.7389, 0.1751, 0.7389, 0.7094, 0.8484, 0.7073, 0.8484, 0.7073, 0.8467, 0.7875, 0.7521, 0.7774, 0.7521, 0.7774, 0.7503, 0.1794, 0.5548, 0.1797, 0.5333, 0.1811, 0.5348, 0.1771, 0.5523, 0.1773, 0.5308, 0.1797, 0.5333, 0.1679, 0.5475, 0.1702, 0.545, 0.1705, 0.5665, 0.7875, 0.7576, 0.7774, 0.7576, 0.7774, 0.7521, 0.1751, 0.7488, 0.1751, 0.7389, 0.1811, 0.7389, 0.5615, 0.9631, 0.5595, 0.9631, 0.5595, 0.9614, 0.1811, 0.7488, 0.1828, 0.7488, 0.1828, 0.7681, 0.1717, 0.6741, 0.1732, 0.6725, 0.1733, 0.6748, 0.1057, 0.8645, 0.1057, 0.8666, 0.1001, 0.8666, 0.5646, 0.9554, 0.5615, 0.9554, 0.5615, 0.8859, 0.5646, 0.9614, 0.5615, 0.9614, 0.5615, 0.9554, 0.5646, 0.8859, 0.5615, 0.8859, 0.5615, 0.8804, 0.5646, 0.9614, 0.5646, 0.9631, 0.5615, 0.9631, 0.5615, 0.8804, 0.5615, 0.8787, 0.5646, 0.8787, 0.1751, 0.8645, 0.1751, 0.8666, 0.1057, 0.8666, 0.1694, 0.6765, 0.1717, 0.6741, 0.1718, 0.6764, 0.7094, 0.8412, 0.7073, 0.8412, 0.7073, 0.7717, 0.1811, 0.8645, 0.1811, 0.8666, 0.1751, 0.8666, 0.5615, 0.9554, 0.5595, 0.9554, 0.5595, 0.8859, 0.1828, 0.8645, 0.1828, 0.8666, 0.1811, 0.8666, 0.1773, 0.5308, 0.1774, 0.5285, 0.1797, 0.531, 0.1229, 0.2627, 0.1221, 0.2627, 0.1221, 0.2544, 0.1652, 0.3455, 0.1652, 0.3538, 0.1641, 0.3538, 0.02992, 0.3116, 0.01377, 0.2786, 0.031, 0.3116, 0.1019, 0.2653, 0.1019, 0.2664, 0.08833, 0.2664, 0.4673, 0.7055, 0.4838, 0.7235, 0.4793, 0.7246, 0.4838, 0.7235, 0.5004, 0.7414, 0.4958, 0.7426, 0.5004, 0.7414, 0.5169, 0.7594, 0.5124, 0.7606, 0.5169, 0.7594, 0.5334, 0.7774, 0.5289, 0.7786, 0.08188, 0.5477, 0.07735, 0.5465, 0.0939, 0.5285, 0.06533, 0.5657, 0.06081, 0.5645, 0.07735, 0.5465, 0.04878, 0.5837, 0.04426, 0.5825, 0.06081, 0.5645, 0.03223, 0.6017, 0.02771, 0.6005, 0.04426, 0.5825, 0.8191, 0.7503, 0.8218, 0.7503, 0.8218, 0.9899, 0.9919, 0.2919, 0.9965, 0.2919, 0.9965, 0.5315, 0.8283, 0.9899, 0.8218, 0.9899, 0.8218, 0.7503, 0.985, 0.2396, 0.9774, 0.2396, 0.9774, 0.0, 0.1687, 0.2653, 0.1687, 0.3122, 0.1652, 0.3122, 0.1723, 0.2653, 0.1723, 0.3122, 0.1687, 0.3122, 0.1723, 0.2653, 0.1758, 0.2653, 0.1758, 0.3122, 0.1793, 0.2653, 0.1793, 0.3122, 0.1758, 0.3122, 0.01568, 0.6403, 0.03223, 0.6582, 0.02771, 0.6594, 0.03223, 0.6582, 0.04878, 0.6762, 0.04426, 0.6774, 0.04878, 0.6762, 0.06533, 0.6942, 0.06081, 0.6954, 0.06533, 0.6942, 0.08188, 0.7122, 0.07735, 0.7134, 0.5334, 0.6129, 0.5289, 0.6117, 0.5454, 0.5938, 0.5169, 0.6309, 0.5124, 0.6297, 0.5289, 0.6117, 0.5004, 0.6489, 0.4958, 0.6477, 0.5124, 0.6297, 0.4838, 0.6669, 0.4793, 0.6657, 0.4958, 0.6477, 0.5289, 0.6117, 0.5262, 0.6117, 0.5427, 0.5938, 0.5124, 0.7606, 0.5289, 0.7786, 0.5243, 0.7786, 0.04426, 0.6774, 0.06081, 0.6954, 0.05427, 0.6954, 0.4793, 0.7246, 0.4958, 0.7426, 0.4882, 0.7426, 0.2009, 0.3122, 0.2009, 0.2653, 0.2044, 0.2653, 0.1974, 0.3122, 0.1974, 0.2653, 0.2009, 0.2653, 0.1974, 0.3122, 0.1939, 0.3122, 0.1939, 0.2653, 0.1904, 0.3122, 0.1904, 0.2653, 0.1939, 0.2653, 0.1811, 0.8453, 0.1828, 0.8453, 0.1828, 0.8645, 0.1811, 0.826, 0.1828, 0.826, 0.1828, 0.8453, 0.1811, 0.8067, 0.1828, 0.8067, 0.1828, 0.826, 0.1811, 0.7874, 0.1828, 0.7874, 0.1828, 0.8067, 0.1811, 0.7681, 0.1828, 0.7681, 0.1828, 0.7874, 0.7875, 0.8331, 0.7774, 0.8331, 0.7774, 0.8271, 0.8466, 0.2081, 0.8406, 0.2081, 0.8406, 0.2021, 0.1787, 0.6193, 0.1789, 0.5978, 0.1826, 0.6017, 0.7042, 0.7657, 0.6999, 0.7657, 0.6999, 0.764, 0.6744, 0.7657, 0.6714, 0.7657, 0.6714, 0.764, 0.1692, 0.655, 0.1715, 0.6526, 0.1717, 0.6741, 0.1689, 0.6335, 0.1712, 0.6311, 0.1715, 0.6526, 0.1687, 0.612, 0.171, 0.6096, 0.1712, 0.6311, 0.1684, 0.5905, 0.1707, 0.588, 0.171, 0.6096, 0.1681, 0.569, 0.1705, 0.5665, 0.1707, 0.588, 0.1758, 0.6599, 0.1761, 0.6384, 0.1784, 0.6408, 0.1761, 0.6384, 0.1763, 0.6169, 0.1787, 0.6193, 0.1763, 0.6169, 0.1766, 0.5954, 0.1789, 0.5978, 0.1766, 0.5954, 0.1768, 0.5738, 0.1792, 0.5763, 0.1768, 0.5738, 0.1771, 0.5523, 0.1794, 0.5548, 0.1715, 0.6526, 0.173, 0.651, 0.1732, 0.6725, 0.1712, 0.6311, 0.1735, 0.6287, 0.1737, 0.6502, 0.7042, 0.8412, 0.6999, 0.8412, 0.6999, 0.7717, 0.6275, 0.7712, 0.6225, 0.7712, 0.6225, 0.7657, 0.5097, 0.9083, 0.5038, 0.9083, 0.5038, 0.9066, 0.5615, 0.8804, 0.5595, 0.8804, 0.5595, 0.8787, 0.6744, 0.8467, 0.6714, 0.8467, 0.6714, 0.8407, 0.7042, 0.8467, 0.6999, 0.8467, 0.6999, 0.8412, 0.6999, 0.8484, 0.6948, 0.8484, 0.6948, 0.8467, 0.5097, 0.991, 0.5038, 0.991, 0.5038, 0.9893, 0.7094, 0.7657, 0.7073, 0.7657, 0.7073, 0.764, 0.7073, 0.8412, 0.7042, 0.8412, 0.7042, 0.7717, 0.1789, 0.5978, 0.1792, 0.5763, 0.1823, 0.5796, 0.6999, 0.7657, 0.6948, 0.7657, 0.6948, 0.764, 0.1705, 0.5665, 0.1749, 0.5619, 0.1751, 0.5834, 0.5615, 0.8859, 0.5595, 0.8859, 0.5595, 0.8804, 0.6744, 0.8484, 0.6714, 0.8484, 0.6714, 0.8467, 0.6516, 0.8407, 0.6473, 0.8407, 0.6473, 0.7712, 0.6999, 0.7717, 0.6948, 0.7717, 0.6948, 0.7657, 0.5097, 0.9893, 0.5038, 0.9893, 0.5038, 0.9834, 0.1001, 0.7681, 0.09842, 0.7681, 0.09842, 0.7488, 0.1001, 0.7874, 0.09842, 0.7874, 0.09842, 0.7681, 0.1001, 0.8067, 0.09842, 0.8067, 0.09842, 0.7874, 0.1001, 0.826, 0.09842, 0.826, 0.09842, 0.8067, 0.1001, 0.8453, 0.09842, 0.8453, 0.09842, 0.826, 0.8332, 0.7319, 0.8512, 0.7319, 0.8512, 0.9715, 0.8512, 0.7319, 0.8692, 0.7319, 0.8692, 0.9715, 0.09759, 0.971, 0.09488, 0.971, 0.09488, 0.7314, 0.07735, 0.5465, 0.07465, 0.5465, 0.0912, 0.5285, 0.5289, 0.7786, 0.5454, 0.7966, 0.5427, 0.7966, 0.1855, 0.9679, 0.1828, 0.9679, 0.1828, 0.7284, 0.3687, 0.3015, 0.3714, 0.3015, 0.3714, 0.5411, 0.07735, 0.7134, 0.0939, 0.7314, 0.0912, 0.7314, 0.8961, 1.116e-08, 0.9141, 0.0, 0.9141, 0.2396, 0.9067, 0.5315, 0.9247, 0.5315, 0.9247, 0.7711, 0.8283, 0.7503, 0.8329, 0.7503, 0.8329, 0.9899, 0.5124, 0.6297, 0.5078, 0.6297, 0.5243, 0.6117, 0.06081, 0.6954, 0.07735, 0.7134, 0.07274, 0.7134, 0.9916, 0.0, 0.9962, 0.0, 0.9962, 0.2396, 0.06081, 0.5645, 0.05619, 0.5645, 0.07274, 0.5465, 0.9954, 0.5315, 1.0, 0.5315, 1.0, 0.7711, 0.8887, 0.7711, 0.8887, 0.5315, 0.9067, 0.5315, 0.9247, 0.7711, 0.9247, 0.5315, 0.9427, 0.5315, 0.04426, 0.5825, 0.03773, 0.5825, 0.05427, 0.5645, 0.9889, 0.5315, 0.9954, 0.5315, 0.9954, 0.7711, 0.4958, 0.7426, 0.5124, 0.7606, 0.5059, 0.7606, 0.9916, 0.2396, 0.985, 0.2396, 0.985, 0.0, 0.9854, 0.2919, 0.9919, 0.2919, 0.9919, 0.5315, 0.4958, 0.6477, 0.4893, 0.6477, 0.5059, 0.6297, 0.9141, 0.2396, 0.9141, 0.0, 0.932, 0.0, 0.9427, 0.5315, 0.9606, 0.5315, 0.9606, 0.7711, 0.9889, 0.7711, 0.9812, 0.7711, 0.9812, 0.5315, 0.4793, 0.6657, 0.4717, 0.6657, 0.4882, 0.6477, 0.02771, 0.6594, 0.04426, 0.6774, 0.0366, 0.6774, 0.9854, 0.5315, 0.9777, 0.5315, 0.9777, 0.2919, 0.02771, 0.6005, 0.02005, 0.6005, 0.0366, 0.5825, 0.888, 0.9715, 0.8803, 0.9715, 0.8803, 0.7319, 0.932, 0.2396, 0.932, 0.0, 0.95, 0.0, 0.95, 0.2396, 0.95, 0.0, 0.968, 0.0, 0.08549, 0.7314, 0.09488, 0.7314, 0.09488, 0.971, 0.01116, 0.6185, 0.001766, 0.6185, 0.01831, 0.6005, 0.4628, 0.7067, 0.4793, 0.7246, 0.4699, 0.7246, 0.9718, 0.5315, 0.9812, 0.5315, 0.9812, 0.7711, 0.4193, 0.5938, 0.4287, 0.5938, 0.4287, 0.8333, 0.4628, 0.6837, 0.4534, 0.6837, 0.4699, 0.6657, 0.4516, 0.8333, 0.4287, 0.8333, 0.4287, 0.5938, 0.9606, 0.5315, 0.9718, 0.5315, 0.9718, 0.7711, 0.01116, 0.6414, 2.231e-08, 0.6414, 0.0, 0.6185, 0.8692, 0.7319, 0.8803, 0.7319, 0.8803, 0.9715, 0.5574, 0.8859, 0.5595, 0.8859, 0.5595, 0.9554, 0.5574, 0.8787, 0.5595, 0.8787, 0.5595, 0.8804, 0.5574, 0.9614, 0.5574, 0.9631, 0.5376, 0.9631, 0.5574, 0.8804, 0.5595, 0.8804, 0.5595, 0.8859, 0.5574, 0.9614, 0.5595, 0.9614, 0.5595, 0.9631, 0.5574, 0.9554, 0.5595, 0.9554, 0.5595, 0.9614, 0.5376, 0.8804, 0.5376, 0.8787, 0.5574, 0.8787, 0.5376, 0.9554, 0.5376, 0.8859, 0.5574, 0.8859, 0.5376, 0.9614, 0.5376, 0.9554, 0.5574, 0.9554, 0.5376, 0.8859, 0.5376, 0.8804, 0.5574, 0.8804, 0.7094, 0.8467, 0.7073, 0.8467, 0.7073, 0.8412, 0.1797, 0.5333, 0.1797, 0.531, 0.1812, 0.5325, 0.7094, 0.7717, 0.7073, 0.7717, 0.7073, 0.7657, 0.5615, 0.9614, 0.5595, 0.9614, 0.5595, 0.9554, 0.6714, 0.8467, 0.6714, 0.8484, 0.6516, 0.8484, 0.6516, 0.7657, 0.6516, 0.764, 0.6714, 0.764, 0.6516, 0.8407, 0.6516, 0.7712, 0.6714, 0.7712, 0.6516, 0.8467, 0.6516, 0.8407, 0.6714, 0.8407, 0.6516, 0.7712, 0.6516, 0.7657, 0.6714, 0.7657, 0.7073, 0.7717, 0.7042, 0.7717, 0.7042, 0.7657, 0.7073, 0.8484, 0.7042, 0.8484, 0.7042, 0.8467, 0.6744, 0.7712, 0.6714, 0.7712, 0.6714, 0.7657, 0.1792, 0.5763, 0.1794, 0.5548, 0.1817, 0.5571, 0.7073, 0.7657, 0.7042, 0.7657, 0.7042, 0.764, 0.6744, 0.8407, 0.6714, 0.8407, 0.6714, 0.7712, 0.7073, 0.8467, 0.7042, 0.8467, 0.7042, 0.8412, 0.6473, 0.8467, 0.6473, 0.8484, 0.6275, 0.8484, 0.6275, 0.7657, 0.6275, 0.764, 0.6473, 0.764, 0.6275, 0.8407, 0.6275, 0.7712, 0.6473, 0.7712, 0.6275, 0.8467, 0.6275, 0.8407, 0.6473, 0.8407, 0.6275, 0.7712, 0.6275, 0.7657, 0.6473, 0.7657, 0.6516, 0.8467, 0.6473, 0.8467, 0.6473, 0.8407, 0.171, 0.6096, 0.1741, 0.6062, 0.1744, 0.6277, 0.6516, 0.7657, 0.6473, 0.7657, 0.6473, 0.764, 0.6516, 0.8484, 0.6473, 0.8484, 0.6473, 0.8467, 0.7042, 0.7717, 0.6999, 0.7717, 0.6999, 0.7657, 0.7042, 0.8484, 0.6999, 0.8484, 0.6999, 0.8467, 0.6516, 0.7712, 0.6473, 0.7712, 0.6473, 0.7657, 0.6225, 0.8467, 0.6225, 0.8484, 0.6027, 0.8484, 0.6027, 0.7657, 0.6027, 0.764, 0.6225, 0.764, 0.6027, 0.8407, 0.6027, 0.7712, 0.6225, 0.7712, 0.6027, 0.8467, 0.6027, 0.8407, 0.6225, 0.8407, 0.6027, 0.7712, 0.6027, 0.7657, 0.6225, 0.7657, 0.6275, 0.8407, 0.6225, 0.8407, 0.6225, 0.7712, 0.6275, 0.8484, 0.6225, 0.8484, 0.6225, 0.8467, 0.6999, 0.8467, 0.6948, 0.8467, 0.6948, 0.8412, 0.6999, 0.8412, 0.6948, 0.8412, 0.6948, 0.7717, 0.1707, 0.588, 0.1744, 0.5842, 0.1747, 0.6057, 0.6275, 0.8467, 0.6225, 0.8467, 0.6225, 0.8407, 0.6275, 0.764, 0.6275, 0.7657, 0.6225, 0.7657, 0.5038, 0.9893, 0.5038, 0.991, 0.484, 0.991, 0.484, 0.9083, 0.484, 0.9066, 0.5038, 0.9066, 0.484, 0.9834, 0.484, 0.9138, 0.5038, 0.9138, 0.484, 0.9893, 0.484, 0.9834, 0.5038, 0.9834, 0.484, 0.9138, 0.484, 0.9083, 0.5038, 0.9083, 0.8466, 0.2849, 0.8406, 0.2849, 0.8406, 0.2832, 0.5097, 0.9138, 0.5038, 0.9138, 0.5038, 0.9083, 0.5097, 0.9834, 0.5038, 0.9834, 0.5038, 0.9138, 0.1784, 0.6408, 0.1787, 0.6193, 0.183, 0.6239, 0.8466, 0.2832, 0.8406, 0.2832, 0.8406, 0.2776, 0.8466, 0.2021, 0.8406, 0.2021, 0.8406, 0.2004, 0.8466, 0.2776, 0.8406, 0.2776, 0.8406, 0.2081, 0.7875, 0.7576, 0.7875, 0.7521, 0.8073, 0.7521, 0.7875, 0.8331, 0.7875, 0.8271, 0.8073, 0.8271, 0.7875, 0.8271, 0.7875, 0.7576, 0.8073, 0.7576, 0.7875, 0.7521, 0.7875, 0.7503, 0.8073, 0.7503, 0.8073, 0.8331, 0.8073, 0.8348, 0.7875, 0.8348, 0.1702, 0.545, 0.1756, 0.5394, 0.1758, 0.5609, 0.7875, 0.8271, 0.7774, 0.8271, 0.7774, 0.7576, 0.1781, 0.6624, 0.1784, 0.6732, 0.1761, 0.6708, 0.8145, 0.7576, 0.8073, 0.7576, 0.8073, 0.7521, 0.8145, 0.8348, 0.8073, 0.8348, 0.8073, 0.8331, 0.8145, 0.8271, 0.8073, 0.8271, 0.8073, 0.7576, 0.1811, 0.7488, 0.1811, 0.7389, 0.1828, 0.7389, 0.1751, 0.7389, 0.1751, 0.7357, 0.1811, 0.7357, 0.1057, 0.7389, 0.1057, 0.7357, 0.1751, 0.7357, 0.1001, 0.7389, 0.1001, 0.7357, 0.1057, 0.7357, 0.1811, 0.7357, 0.1811, 0.7284, 0.1828, 0.7284, 0.1001, 0.7389, 0.09842, 0.7389, 0.09842, 0.7357, 0.1811, 0.7357, 0.1828, 0.7357, 0.1828, 0.7389, 0.1001, 0.7357, 0.1001, 0.7284, 0.1057, 0.7284, 0.1057, 0.7357, 0.1057, 0.7284, 0.1751, 0.7284, 0.1751, 0.7357, 0.1751, 0.7284, 0.1811, 0.7284, 0.09842, 0.7357, 0.09842, 0.7284, 0.1001, 0.7284, 0.1756, 0.5394, 0.1702, 0.545, 0.1705, 0.5342, 0.1702, 0.545, 0.1679, 0.5475, 0.1681, 0.5366, 0.7875, 0.8348, 0.7774, 0.8348, 0.7774, 0.8331, 0.1001, 0.7488, 0.1001, 0.7389, 0.1057, 0.7389, 0.03232, 0.3128, 0.04592, 0.3128, 0.03232, 0.3317, 0.08578, 0.2082, 0.1221, 0.2082, 0.0865, 0.2091, 0.08578, 0.2082, 0.0865, 0.2091, 0.08578, 0.2544, 0.1221, 0.2082, 0.1221, 0.2121, 0.1214, 0.2091, 0.1655, 0.2091, 0.1655, 0.2121, 0.1466, 0.2091, 0.1652, 0.3538, 0.1652, 0.3577, 0.1641, 0.3538, 0.04941, 0.2673, 0.01305, 0.2673, 0.04941, 0.2661, 0.09393, 0.3271, 0.09393, 0.3715, 0.0928, 0.3271, 0.1667, 0.2204, 0.1667, 0.2535, 0.1655, 0.2204, 0.1207, 0.3115, 0.1207, 0.2653, 0.1218, 0.3115, 0.1667, 0.2121, 0.1655, 0.2121, 0.1667, 0.2091, 0.08434, 0.3262, 0.04941, 0.3262, 0.08434, 0.3251, 0.103, 0.2653, 0.1207, 0.2653, 0.103, 0.2664, 0.1652, 0.3115, 0.1652, 0.3455, 0.1641, 0.3115, 0.08578, 0.2664, 0.08717, 0.2664, 0.08578, 0.2854, 0.02781, 0.3703, 0.01422, 0.3703, 0.02781, 0.3513, 0.1221, 0.2544, 0.1214, 0.2535, 0.1221, 0.2204, 0.1483, 0.3994, 0.1491, 0.3994, 0.1483, 0.4005, 0.2915, 0.574, 0.2915, 0.5682, 0.2952, 0.574, 0.08578, 0.2672, 0.06737, 0.2672, 0.08578, 0.2661, 0.08578, 0.2544, 0.0865, 0.2535, 0.1042, 0.2544, 0.1218, 0.3115, 0.1218, 0.2653, 0.1408, 0.3115, 0.05152, 0.2661, 0.04941, 0.2661, 0.05152, 0.2472, 0.1221, 0.2544, 0.12, 0.2544, 0.1214, 0.2535, 0.08578, 0.2664, 0.08578, 0.2653, 0.08717, 0.2664, 0.04941, 0.2661, 0.05152, 0.2661, 0.04941, 0.2672, 0.1491, 0.3994, 0.1483, 0.3994, 0.1491, 0.3805, 0.1042, 0.2544, 0.1042, 0.2535, 0.1053, 0.2544, 0.187, 0.3503, 0.187, 0.3514, 0.1861, 0.3503, 0.1189, 0.2544, 0.12, 0.2544, 0.1189, 0.2643, 0.12, 0.2535, 0.12, 0.2544, 0.1189, 0.2535, 0.08717, 0.2664, 0.08717, 0.2653, 0.08833, 0.2664, 0.1776, 0.2463, 0.1785, 0.2463, 0.1776, 0.2474, 0.103, 0.2653, 0.103, 0.2664, 0.1019, 0.2653, 0.04941, 0.2661, 0.01305, 0.2661, 0.04941, 0.2472, 0.1861, 0.3503, 0.1861, 0.3514, 0.1762, 0.3503, 0.01422, 0.3703, 0.01305, 0.3703, 0.01422, 0.3513, 0.1641, 0.3538, 0.1641, 0.3577, 0.1452, 0.3538, 0.1652, 0.3551, 0.1652, 0.3539, 0.1752, 0.3551, 0.1042, 0.2544, 0.1053, 0.2544, 0.1042, 0.2643, 0.1776, 0.2499, 0.1776, 0.251, 0.1676, 0.2499, 0.1785, 0.2474, 0.1785, 0.2463, 0.1885, 0.2474, 0.04869, 0.2684, 0.04941, 0.2684, 0.04869, 0.2873, 0.01305, 0.3714, 0.01305, 0.3703, 0.01422, 0.3714, 0.0289, 0.3703, 0.0289, 0.3714, 0.02781, 0.3703, 0.08717, 0.2664, 0.08833, 0.2664, 0.08717, 0.2854, 0.1752, 0.3551, 0.1752, 0.3539, 0.1762, 0.3551, 0.1042, 0.2643, 0.1053, 0.2643, 0.1042, 0.2653, 0.1189, 0.2643, 0.12, 0.2643, 0.1189, 0.2653, 0.1676, 0.2499, 0.1676, 0.251, 0.1667, 0.2499, 0.1053, 0.2643, 0.1189, 0.2643, 0.1053, 0.2653, 0.1762, 0.3539, 0.1752, 0.3539, 0.1762, 0.335, 0.01422, 0.3703, 0.02781, 0.3703, 0.01422, 0.3714, 0.03232, 0.3128, 0.03232, 0.3116, 0.04592, 0.3128, 0.1466, 0.2204, 0.1466, 0.2535, 0.1311, 0.2204, 0.1019, 0.2854, 0.103, 0.2854, 0.1019, 0.3009, 0.1452, 0.3115, 0.1452, 0.3455, 0.1296, 0.3115, 0.1785, 0.2118, 0.1785, 0.2273, 0.1781, 0.2118, 0.1776, 0.2273, 0.1776, 0.2118, 0.1781, 0.2118, 0.08717, 0.2854, 0.08833, 0.2854, 0.08717, 0.3009, 0.187, 0.3158, 0.187, 0.3314, 0.1866, 0.3158, 0.1861, 0.3314, 0.1861, 0.3158, 0.1866, 0.3158, 0.08578, 0.2854, 0.08717, 0.2854, 0.08578, 0.3009, 0.07389, 0.3271, 0.07389, 0.3715, 0.05833, 0.3271, 0.1785, 0.2463, 0.1776, 0.2463, 0.1785, 0.2273, 0.1861, 0.3503, 0.1762, 0.3503, 0.1861, 0.3314, 0.08434, 0.3251, 0.04941, 0.3251, 0.08434, 0.3062, 0.0289, 0.3703, 0.02781, 0.3703, 0.0289, 0.3513, 0.0928, 0.3271, 0.0928, 0.3715, 0.07389, 0.3271, 0.08578, 0.2661, 0.06737, 0.2661, 0.08578, 0.2472, 0.1676, 0.2499, 0.1667, 0.2499, 0.1676, 0.231, 0.1776, 0.2499, 0.1676, 0.2499, 0.1776, 0.231, 0.103, 0.2664, 0.1207, 0.2664, 0.103, 0.2854, 0.1019, 0.2664, 0.103, 0.2664, 0.1019, 0.2854, 0.1641, 0.3115, 0.1641, 0.3455, 0.1452, 0.3115, 0.1885, 0.2463, 0.1785, 0.2463, 0.1885, 0.2273, 0.1655, 0.2204, 0.1655, 0.2535, 0.1466, 0.2204, 0.1752, 0.3539, 0.1652, 0.3539, 0.1752, 0.335, 0.187, 0.3503, 0.1861, 0.3503, 0.187, 0.3314, 0.03232, 0.3317, 0.04592, 0.3317, 0.03232, 0.3507, 0.08717, 0.3082, 0.08717, 0.3009, 0.08833, 0.3045, 0.08833, 0.3045, 0.08833, 0.3082, 0.08717, 0.3082, 0.04941, 0.2244, 0.01305, 0.2244, 0.04941, 0.2229, 0.08578, 0.3009, 0.08717, 0.3009, 0.08578, 0.3082, 0.05833, 0.3271, 0.05833, 0.3715, 0.05112, 0.3271, 0.05152, 0.2316, 0.04941, 0.2316, 0.05152, 0.2244, 0.08434, 0.2906, 0.04941, 0.2906, 0.08434, 0.2834, 0.1311, 0.2091, 0.1311, 0.2121, 0.1238, 0.2091, 0.04869, 0.2873, 0.04941, 0.2873, 0.04869, 0.3029, 0.1491, 0.3805, 0.1483, 0.3805, 0.1491, 0.3649, 0.1452, 0.3538, 0.1452, 0.3577, 0.1296, 0.3538, 0.08578, 0.2472, 0.06737, 0.2472, 0.08578, 0.2316, 0.04941, 0.2472, 0.01305, 0.2472, 0.04941, 0.2316, 0.103, 0.2854, 0.1207, 0.2854, 0.103, 0.3009, 0.1408, 0.3115, 0.1408, 0.2653, 0.1563, 0.3115, 0.1466, 0.2091, 0.1466, 0.2121, 0.1311, 0.2091, 0.08434, 0.3062, 0.04941, 0.3062, 0.08434, 0.2906, 0.05152, 0.2472, 0.04941, 0.2472, 0.05152, 0.2316, 0.562, 0.2861, 0.5573, 0.2861, 0.562, 0.2784, 0.1224, 0.3538, 0.1224, 0.3577, 0.1207, 0.3538, 0.1224, 0.3115, 0.1224, 0.3455, 0.1207, 0.3115, 0.1238, 0.2091, 0.1238, 0.2121, 0.1221, 0.2091, 0.103, 0.3082, 0.1207, 0.3082, 0.103, 0.3097, 0.3666, 0.3925, 0.3606, 0.3925, 0.3666, 0.3848, 0.3689, 0.5643, 0.3642, 0.5643, 0.3689, 0.5566, 0.08578, 0.2244, 0.06737, 0.2244, 0.08578, 0.2229, 0.1296, 0.3115, 0.1296, 0.3455, 0.1224, 0.3115, 0.1019, 0.3045, 0.1019, 0.3009, 0.103, 0.3009, 0.103, 0.3009, 0.103, 0.3082, 0.1019, 0.3045, 0.1311, 0.2204, 0.1311, 0.2535, 0.1238, 0.2204, 0.1821, 0.4838, 0.1858, 0.4838, 0.1821, 0.5207, 0.6948, 0.8008, 0.6911, 0.8008, 0.6948, 0.764, 0.1296, 0.3538, 0.1296, 0.3577, 0.1224, 0.3538, 0.08578, 0.2316, 0.06737, 0.2316, 0.08578, 0.2244, 0.04941, 0.2316, 0.01305, 0.2316, 0.04941, 0.2244, 0.103, 0.3009, 0.1207, 0.3009, 0.103, 0.3082, 0.1563, 0.3115, 0.1563, 0.2653, 0.1635, 0.3115, 0.1296, 0.3538, 0.1224, 0.3538, 0.1296, 0.3455, 0.1311, 0.2204, 0.1238, 0.2204, 0.1311, 0.2121, 0.1945, 0.8344, 0.1945, 0.8391, 0.1858, 0.8344, 0.1229, 0.2544, 0.1236, 0.2544, 0.1229, 0.2627, 0.1001, 0.8453, 0.1001, 0.8645, 0.09842, 0.8453, 0.1781, 0.6624, 0.1835, 0.668, 0.1784, 0.6732, 0.1001, 0.7488, 0.09842, 0.7488, 0.1001, 0.7389, 0.1776, 0.2154, 0.1776, 0.231, 0.1721, 0.2196, 0.1676, 0.231, 0.1667, 0.231, 0.1685, 0.2272, 0.1685, 0.2272, 0.1703, 0.2234, 0.1776, 0.231, 0.1721, 0.2196, 0.174, 0.2158, 0.1776, 0.2154, 0.1758, 0.212, 0.1776, 0.2082, 0.1776, 0.2154, 0.1776, 0.231, 0.1676, 0.231, 0.1685, 0.2272, 0.1703, 0.2234, 0.1721, 0.2196, 0.1776, 0.231, 0.1752, 0.335, 0.1652, 0.335, 0.1743, 0.3312, 0.1652, 0.3194, 0.1652, 0.3122, 0.167, 0.316, 0.167, 0.316, 0.1689, 0.3198, 0.1652, 0.3194, 0.1707, 0.3236, 0.1725, 0.3274, 0.1652, 0.335, 0.1743, 0.3312, 0.1762, 0.335, 0.1752, 0.335, 0.1652, 0.335, 0.1725, 0.3274, 0.1743, 0.3312, 0.1689, 0.3198, 0.1707, 0.3236, 0.1652, 0.3194, 0.08833, 0.3082, 0.08833, 0.3045, 0.1019, 0.3082, 0.1785, 0.2118, 0.1781, 0.2118, 0.1785, 0.2082, 0.1781, 0.2118, 0.1776, 0.2118, 0.1781, 0.2082, 0.1676, 0.251, 0.1676, 0.2646, 0.1671, 0.2646, 0.1671, 0.2646, 0.1667, 0.2646, 0.1667, 0.251, 0.1667, 0.251, 0.1671, 0.251, 0.1671, 0.2646, 0.187, 0.3158, 0.1866, 0.3158, 0.187, 0.3122, 0.1866, 0.3158, 0.1861, 0.3158, 0.1866, 0.3122, 0.1861, 0.3122, 0.1861, 0.3158, 0.1762, 0.3314, 0.1785, 0.2082, 0.1885, 0.2273, 0.1785, 0.2118, 0.1793, 0.3122, 0.1793, 0.2653, 0.1828, 0.3122, 0.9774, 0.0, 0.9774, 0.2396, 0.968, 0.0, 0.03223, 0.6017, 0.01568, 0.6197, 0.02771, 0.6005, 0.5289, 0.7786, 0.5334, 0.7774, 0.5454, 0.7966, 0.4148, 0.8333, 0.4148, 0.5938, 0.4193, 0.8333, 0.3642, 0.5411, 0.3642, 0.3015, 0.3687, 0.5411, 0.1904, 0.2653, 0.1904, 0.3122, 0.1868, 0.2653, 0.001766, 0.6414, 0.01116, 0.6414, 0.01831, 0.6594, 0.4838, 0.6669, 0.4673, 0.6849, 0.4793, 0.6657, 0.07735, 0.7134, 0.08188, 0.7122, 0.0939, 0.7314, 0.08096, 0.971, 0.08096, 0.7314, 0.08549, 0.971, 0.8145, 0.9899, 0.8145, 0.7503, 0.8191, 0.9899, 0.4628, 0.6837, 0.4628, 0.7067, 0.4516, 0.6837, 0.1828, 0.3122, 0.1828, 0.2653, 0.1868, 0.3122, 0.4673, 0.6849, 0.4673, 0.7055, 0.4628, 0.6837, 0.01568, 0.6403, 0.01116, 0.6414, 0.01568, 0.6197, 0.08717, 0.3097, 0.08833, 0.3097, 0.1008, 0.3244, 0.6828, 0.8448, 0.6828, 0.7676, 0.6874, 0.8442, 0.06729, 0.2082, 0.06629, 0.2229, 0.06535, 0.2082, 0.1476, 0.3941, 0.1467, 0.3934, 0.1476, 0.3786, 0.08578, 0.3097, 0.08717, 0.3097, 0.1006, 0.3244, 0.08833, 0.3097, 0.1019, 0.3097, 0.101, 0.3244, 0.436, 0.3925, 0.3666, 0.3925, 0.436, 0.3848, 0.3689, 0.5489, 0.3642, 0.5489, 0.3689, 0.5411, 0.1019, 0.3082, 0.103, 0.3082, 0.1019, 0.3097, 0.4416, 0.3925, 0.436, 0.3925, 0.4416, 0.3848, 0.05152, 0.2244, 0.04941, 0.2244, 0.05152, 0.2229, 0.08434, 0.2834, 0.04941, 0.2834, 0.08434, 0.2819, 0.08578, 0.3082, 0.08717, 0.3082, 0.08578, 0.3097, 0.08833, 0.3082, 0.1019, 0.3082, 0.08833, 0.3097, 0.3689, 0.5566, 0.3642, 0.5566, 0.3689, 0.5489, 0.08717, 0.3082, 0.08833, 0.3082, 0.08717, 0.3097, 0.6851, 0.8684, 0.6828, 0.8684, 0.6828, 0.8585, 0.6828, 0.8585, 0.6851, 0.8585, 0.6851, 0.8684, 0.6874, 0.8585, 0.6874, 0.8684, 0.6851, 0.8684, 0.6828, 0.843, 0.6828, 0.8696, 0.6781, 0.8436, 0.6874, 0.8442, 0.6874, 0.8577, 0.6828, 0.8448, 0.6874, 0.8708, 0.6828, 0.8703, 0.6874, 0.8692, 0.6874, 0.8684, 0.6874, 0.8692, 0.6851, 0.8684, 0.6828, 0.8692, 0.6828, 0.8684, 0.6851, 0.8684, 0.6828, 0.8585, 0.6828, 0.8577, 0.6851, 0.8585, 0.6874, 0.8577, 0.6874, 0.8585, 0.6851, 0.8585, 0.08578, 0.2229, 0.06737, 0.2229, 0.07008, 0.2082, 0.06535, 0.2082, 0.05269, 0.2229, 0.06518, 0.2082, 0.1031, 0.3244, 0.103, 0.3097, 0.1056, 0.3244, 0.03395, 0.2082, 0.04941, 0.2229, 0.02875, 0.2082, 0.08434, 0.2819, 0.04941, 0.2819, 0.06925, 0.2672, 0.1019, 0.3097, 0.103, 0.3097, 0.1029, 0.3244, 0.6828, 0.9498, 0.6781, 0.9462, 0.6828, 0.8696, 0.06745, 0.2082, 0.06737, 0.2229, 0.06729, 0.2082, 0.06518, 0.2082, 0.05152, 0.2229, 0.06488, 0.2082, 0.6781, 0.8436, 0.6781, 0.7676, 0.6828, 0.843, 0.6781, 0.764, 0.6781, 1.0, 0.6744, 0.7686, 0.6874, 0.98, 0.6911, 0.98, 0.6874, 0.9953, 0.6911, 0.764, 0.6911, 0.9376, 0.6874, 0.7686, 0.6874, 0.9376, 0.6911, 0.9376, 0.6874, 0.98, 0.1238, 0.2121, 0.1238, 0.2204, 0.1221, 0.2121, 0.566, 0.0, 0.566, 0.004674, 0.5573, 1.116e-08, 0.1238, 0.2204, 0.1238, 0.2535, 0.1221, 0.2204, 0.566, 0.2314, 0.566, 0.236, 0.5573, 0.2314, 0.1224, 0.3455, 0.1224, 0.3538, 0.1207, 0.3455, 0.05112, 0.3271, 0.05112, 0.3715, 0.04941, 0.3271, 0.1635, 0.3115, 0.1635, 0.2653, 0.1652, 0.3115, 0.1945, 0.6031, 0.1945, 0.6077, 0.1858, 0.6031, 0.8145, 0.7503, 0.8145, 0.7521, 0.8073, 0.7503, 0.8145, 0.8271, 0.8145, 0.8331, 0.8073, 0.8271, 0.1835, 0.668, 0.1781, 0.6624, 0.1837, 0.6464, 0.09842, 0.8645, 0.1001, 0.8645, 0.09842, 0.8666, 0.1751, 0.7488, 0.1057, 0.7488, 0.1751, 0.7389, 0.7094, 0.8467, 0.7094, 0.8484, 0.7073, 0.8467, 0.7875, 0.7503, 0.7875, 0.7521, 0.7774, 0.7503, 0.1809, 0.5563, 0.1794, 0.5548, 0.1811, 0.5348, 0.1794, 0.5548, 0.1771, 0.5523, 0.1797, 0.5333, 0.1681, 0.569, 0.1679, 0.5475, 0.1705, 0.5665, 0.7875, 0.7521, 0.7875, 0.7576, 0.7774, 0.7521, 0.1811, 0.7488, 0.1751, 0.7488, 0.1811, 0.7389, 0.5615, 0.9614, 0.5615, 0.9631, 0.5595, 0.9614, 0.1811, 0.7681, 0.1811, 0.7488, 0.1828, 0.7681, 0.1718, 0.6764, 0.1717, 0.6741, 0.1733, 0.6748, 0.1001, 0.8645, 0.1057, 0.8645, 0.1001, 0.8666, 0.5646, 0.8859, 0.5646, 0.9554, 0.5615, 0.8859, 0.5646, 0.9554, 0.5646, 0.9614, 0.5615, 0.9554, 0.5646, 0.8804, 0.5646, 0.8859, 0.5615, 0.8804, 0.5615, 0.9614, 0.5646, 0.9614, 0.5615, 0.9631, 0.5646, 0.8804, 0.5615, 0.8804, 0.5646, 0.8787, 0.1057, 0.8645, 0.1751, 0.8645, 0.1057, 0.8666, 0.1694, 0.6788, 0.1694, 0.6765, 0.1718, 0.6764, 0.7094, 0.7717, 0.7094, 0.8412, 0.7073, 0.7717, 0.1751, 0.8645, 0.1811, 0.8645, 0.1751, 0.8666, 0.5615, 0.8859, 0.5615, 0.9554, 0.5595, 0.8859, 0.1811, 0.8645, 0.1828, 0.8645, 0.1811, 0.8666, 0.1797, 0.5333, 0.1773, 0.5308, 0.1797, 0.531, 0.1229, 0.2544, 0.1229, 0.2627, 0.1221, 0.2544, 0.1641, 0.3455, 0.1652, 0.3455, 0.1641, 0.3538, 0.01377, 0.2703, 0.01377, 0.2673, 0.04869, 0.2673, 0.04869, 0.2673, 0.04869, 0.3116, 0.031, 0.3116, 0.02992, 0.3116, 0.01632, 0.3116, 0.01377, 0.2786, 0.04869, 0.2673, 0.031, 0.3116, 0.01377, 0.2786, 0.01305, 0.2786, 0.01305, 0.2703, 0.01377, 0.2703, 0.01377, 0.2703, 0.04869, 0.2673, 0.01377, 0.2786, 0.01632, 0.3116, 0.01515, 0.3116, 0.01377, 0.2786, 0.01377, 0.2786, 0.01305, 0.2786, 0.01377, 0.2703, 0.01515, 0.3116, 0.01377, 0.3116, 0.01377, 0.2786, 0.08833, 0.2653, 0.1019, 0.2653, 0.08833, 0.2664, 0.4628, 0.7067, 0.4673, 0.7055, 0.4793, 0.7246, 0.4793, 0.7246, 0.4838, 0.7235, 0.4958, 0.7426, 0.4958, 0.7426, 0.5004, 0.7414, 0.5124, 0.7606, 0.5124, 0.7606, 0.5169, 0.7594, 0.5289, 0.7786, 0.09842, 0.5297, 0.08188, 0.5477, 0.0939, 0.5285, 0.08188, 0.5477, 0.06533, 0.5657, 0.07735, 0.5465, 0.06533, 0.5657, 0.04878, 0.5837, 0.06081, 0.5645, 0.04878, 0.5837, 0.03223, 0.6017, 0.04426, 0.5825, 0.8191, 0.9899, 0.8191, 0.7503, 0.8218, 0.9899, 0.9919, 0.5315, 0.9919, 0.2919, 0.9965, 0.5315, 0.8283, 0.7503, 0.8283, 0.9899, 0.8218, 0.7503, 0.985, 0.0, 0.985, 0.2396, 0.9774, 0.0, 0.1652, 0.2653, 0.1687, 0.2653, 0.1652, 0.3122, 0.1687, 0.2653, 0.1723, 0.2653, 0.1687, 0.3122, 0.1723, 0.3122, 0.1723, 0.2653, 0.1758, 0.3122, 0.1758, 0.2653, 0.1793, 0.2653, 0.1758, 0.3122, 0.01116, 0.6414, 0.01568, 0.6403, 0.02771, 0.6594, 0.02771, 0.6594, 0.03223, 0.6582, 0.04426, 0.6774, 0.04426, 0.6774, 0.04878, 0.6762, 0.06081, 0.6954, 0.06081, 0.6954, 0.06533, 0.6942, 0.07735, 0.7134, 0.55, 0.5949, 0.5334, 0.6129, 0.5454, 0.5938, 0.5334, 0.6129, 0.5169, 0.6309, 0.5289, 0.6117, 0.5169, 0.6309, 0.5004, 0.6489, 0.5124, 0.6297, 0.5004, 0.6489, 0.4838, 0.6669, 0.4958, 0.6477, 0.5454, 0.5938, 0.5289, 0.6117, 0.5427, 0.5938, 0.5078, 0.7606, 0.5124, 0.7606, 0.5243, 0.7786, 0.03773, 0.6774, 0.04426, 0.6774, 0.05427, 0.6954, 0.4717, 0.7246, 0.4793, 0.7246, 0.4882, 0.7426, 0.2044, 0.3122, 0.2009, 0.3122, 0.2044, 0.2653, 0.2009, 0.3122, 0.1974, 0.3122, 0.2009, 0.2653, 0.1974, 0.2653, 0.1974, 0.3122, 0.1939, 0.2653, 0.1939, 0.3122, 0.1904, 0.3122, 0.1939, 0.2653, 0.1811, 0.8645, 0.1811, 0.8453, 0.1828, 0.8645, 0.1811, 0.8453, 0.1811, 0.826, 0.1828, 0.8453, 0.1811, 0.826, 0.1811, 0.8067, 0.1828, 0.826, 0.1811, 0.8067, 0.1811, 0.7874, 0.1828, 0.8067, 0.1811, 0.7874, 0.1811, 0.7681, 0.1828, 0.7874, 0.7875, 0.8271, 0.7875, 0.8331, 0.7774, 0.8271, 0.8466, 0.2021, 0.8466, 0.2081, 0.8406, 0.2021, 0.1823, 0.6232, 0.1787, 0.6193, 0.1826, 0.6017, 0.7042, 0.764, 0.7042, 0.7657, 0.6999, 0.764, 0.6744, 0.764, 0.6744, 0.7657, 0.6714, 0.764, 0.1694, 0.6765, 0.1692, 0.655, 0.1717, 0.6741, 0.1692, 0.655, 0.1689, 0.6335, 0.1715, 0.6526, 0.1689, 0.6335, 0.1687, 0.612, 0.1712, 0.6311, 0.1687, 0.612, 0.1684, 0.5905, 0.171, 0.6096, 0.1684, 0.5905, 0.1681, 0.569, 0.1707, 0.588, 0.1781, 0.6624, 0.1758, 0.6599, 0.1784, 0.6408, 0.1784, 0.6408, 0.1761, 0.6384, 0.1787, 0.6193, 0.1787, 0.6193, 0.1763, 0.6169, 0.1789, 0.5978, 0.1789, 0.5978, 0.1766, 0.5954, 0.1792, 0.5763, 0.1792, 0.5763, 0.1768, 0.5738, 0.1794, 0.5548, 0.1717, 0.6741, 0.1715, 0.6526, 0.1732, 0.6725, 0.1715, 0.6526, 0.1712, 0.6311, 0.1737, 0.6502, 0.7042, 0.7717, 0.7042, 0.8412, 0.6999, 0.7717, 0.6275, 0.7657, 0.6275, 0.7712, 0.6225, 0.7657, 0.5097, 0.9066, 0.5097, 0.9083, 0.5038, 0.9066, 0.5615, 0.8787, 0.5615, 0.8804, 0.5595, 0.8787, 0.6744, 0.8407, 0.6744, 0.8467, 0.6714, 0.8407, 0.7042, 0.8412, 0.7042, 0.8467, 0.6999, 0.8412, 0.6999, 0.8467, 0.6999, 0.8484, 0.6948, 0.8467, 0.5097, 0.9893, 0.5097, 0.991, 0.5038, 0.9893, 0.7094, 0.764, 0.7094, 0.7657, 0.7073, 0.764, 0.7073, 0.7717, 0.7073, 0.8412, 0.7042, 0.7717, 0.1821, 0.6011, 0.1789, 0.5978, 0.1823, 0.5796, 0.6999, 0.764, 0.6999, 0.7657, 0.6948, 0.764, 0.1707, 0.588, 0.1705, 0.5665, 0.1751, 0.5834, 0.5615, 0.8804, 0.5615, 0.8859, 0.5595, 0.8804, 0.6744, 0.8467, 0.6744, 0.8484, 0.6714, 0.8467, 0.6516, 0.7712, 0.6516, 0.8407, 0.6473, 0.7712, 0.6999, 0.7657, 0.6999, 0.7717, 0.6948, 0.7657, 0.5097, 0.9834, 0.5097, 0.9893, 0.5038, 0.9834, 0.1001, 0.7488, 0.1001, 0.7681, 0.09842, 0.7488, 0.1001, 0.7681, 0.1001, 0.7874, 0.09842, 0.7681, 0.1001, 0.7874, 0.1001, 0.8067, 0.09842, 0.7874, 0.1001, 0.8067, 0.1001, 0.826, 0.09842, 0.8067, 0.1001, 0.826, 0.1001, 0.8453, 0.09842, 0.826, 0.8332, 0.9715, 0.8332, 0.7319, 0.8512, 0.9715, 0.8512, 0.9715, 0.8512, 0.7319, 0.8692, 0.9715, 0.09759, 0.7314, 0.09759, 0.971, 0.09488, 0.7314, 0.0939, 0.5285, 0.07735, 0.5465, 0.0912, 0.5285, 0.5262, 0.7786, 0.5289, 0.7786, 0.5427, 0.7966, 0.1855, 0.7284, 0.1855, 0.9679, 0.1828, 0.7284, 0.3687, 0.5411, 0.3687, 0.3015, 0.3714, 0.5411, 0.07465, 0.7134, 0.07735, 0.7134, 0.0912, 0.7314, 0.8961, 0.2396, 0.8961, 1.116e-08, 0.9141, 0.2396, 0.9067, 0.7711, 0.9067, 0.5315, 0.9247, 0.7711, 0.8283, 0.9899, 0.8283, 0.7503, 0.8329, 0.9899, 0.5289, 0.6117, 0.5124, 0.6297, 0.5243, 0.6117, 0.05619, 0.6954, 0.06081, 0.6954, 0.07274, 0.7134, 0.9916, 0.2396, 0.9916, 0.0, 0.9962, 0.2396, 0.07735, 0.5465, 0.06081, 0.5645, 0.07274, 0.5465, 0.9954, 0.7711, 0.9954, 0.5315, 1.0, 0.7711, 0.9067, 0.7711, 0.8887, 0.7711, 0.9067, 0.5315, 0.9427, 0.7711, 0.9247, 0.7711, 0.9427, 0.5315, 0.06081, 0.5645, 0.04426, 0.5825, 0.05427, 0.5645, 0.9889, 0.7711, 0.9889, 0.5315, 0.9954, 0.7711, 0.4893, 0.7426, 0.4958, 0.7426, 0.5059, 0.7606, 0.9916, 0.0, 0.9916, 0.2396, 0.985, 0.0, 0.9854, 0.5315, 0.9854, 0.2919, 0.9919, 0.5315, 0.5124, 0.6297, 0.4958, 0.6477, 0.5059, 0.6297, 0.932, 0.2396, 0.9141, 0.2396, 0.932, 0.0, 0.9427, 0.7711, 0.9427, 0.5315, 0.9606, 0.7711, 0.9889, 0.5315, 0.9889, 0.7711, 0.9812, 0.5315, 0.4958, 0.6477, 0.4793, 0.6657, 0.4882, 0.6477, 0.02005, 0.6594, 0.02771, 0.6594, 0.0366, 0.6774, 0.9854, 0.2919, 0.9854, 0.5315, 0.9777, 0.2919, 0.04426, 0.5825, 0.02771, 0.6005, 0.0366, 0.5825, 0.888, 0.7319, 0.888, 0.9715, 0.8803, 0.7319, 0.95, 0.2396, 0.932, 0.2396, 0.95, 0.0, 0.968, 0.2396, 0.95, 0.2396, 0.968, 0.0, 0.08549, 0.971, 0.08549, 0.7314, 0.09488, 0.971, 0.02771, 0.6005, 0.01116, 0.6185, 0.01831, 0.6005, 0.4534, 0.7067, 0.4628, 0.7067, 0.4699, 0.7246, 0.9718, 0.7711, 0.9718, 0.5315, 0.9812, 0.7711, 0.4193, 0.8333, 0.4193, 0.5938, 0.4287, 0.8333, 0.4793, 0.6657, 0.4628, 0.6837, 0.4699, 0.6657, 0.4516, 0.5938, 0.4516, 0.8333, 0.4287, 0.5938, 0.9606, 0.7711, 0.9606, 0.5315, 0.9718, 0.7711, 0.01116, 0.6185, 0.01116, 0.6414, 0.0, 0.6185, 0.8692, 0.9715, 0.8692, 0.7319, 0.8803, 0.9715, 0.5574, 0.9554, 0.5574, 0.8859, 0.5595, 0.9554, 0.5574, 0.8804, 0.5574, 0.8787, 0.5595, 0.8804, 0.5376, 0.9614, 0.5574, 0.9614, 0.5376, 0.9631, 0.5574, 0.8859, 0.5574, 0.8804, 0.5595, 0.8859, 0.5574, 0.9631, 0.5574, 0.9614, 0.5595, 0.9631, 0.5574, 0.9614, 0.5574, 0.9554, 0.5595, 0.9614, 0.5574, 0.8804, 0.5376, 0.8804, 0.5574, 0.8787, 0.5574, 0.9554, 0.5376, 0.9554, 0.5574, 0.8859, 0.5574, 0.9614, 0.5376, 0.9614, 0.5574, 0.9554, 0.5574, 0.8859, 0.5376, 0.8859, 0.5574, 0.8804, 0.7094, 0.8412, 0.7094, 0.8467, 0.7073, 0.8412, 0.1811, 0.5348, 0.1797, 0.5333, 0.1812, 0.5325, 0.7094, 0.7657, 0.7094, 0.7717, 0.7073, 0.7657, 0.5615, 0.9554, 0.5615, 0.9614, 0.5595, 0.9554, 0.6516, 0.8467, 0.6714, 0.8467, 0.6516, 0.8484, 0.6714, 0.7657, 0.6516, 0.7657, 0.6714, 0.764, 0.6714, 0.8407, 0.6516, 0.8407, 0.6714, 0.7712, 0.6714, 0.8467, 0.6516, 0.8467, 0.6714, 0.8407, 0.6714, 0.7712, 0.6516, 0.7712, 0.6714, 0.7657, 0.7073, 0.7657, 0.7073, 0.7717, 0.7042, 0.7657, 0.7073, 0.8467, 0.7073, 0.8484, 0.7042, 0.8467, 0.6744, 0.7657, 0.6744, 0.7712, 0.6714, 0.7657, 0.1814, 0.5787, 0.1792, 0.5763, 0.1817, 0.5571, 0.7073, 0.764, 0.7073, 0.7657, 0.7042, 0.764, 0.6744, 0.7712, 0.6744, 0.8407, 0.6714, 0.7712, 0.7073, 0.8412, 0.7073, 0.8467, 0.7042, 0.8412, 0.6275, 0.8467, 0.6473, 0.8467, 0.6275, 0.8484, 0.6473, 0.7657, 0.6275, 0.7657, 0.6473, 0.764, 0.6473, 0.8407, 0.6275, 0.8407, 0.6473, 0.7712, 0.6473, 0.8467, 0.6275, 0.8467, 0.6473, 0.8407, 0.6473, 0.7712, 0.6275, 0.7712, 0.6473, 0.7657, 0.6516, 0.8407, 0.6516, 0.8467, 0.6473, 0.8407, 0.1712, 0.6311, 0.171, 0.6096, 0.1744, 0.6277, 0.6516, 0.764, 0.6516, 0.7657, 0.6473, 0.764, 0.6516, 0.8467, 0.6516, 0.8484, 0.6473, 0.8467, 0.7042, 0.7657, 0.7042, 0.7717, 0.6999, 0.7657, 0.7042, 0.8467, 0.7042, 0.8484, 0.6999, 0.8467, 0.6516, 0.7657, 0.6516, 0.7712, 0.6473, 0.7657, 0.6027, 0.8467, 0.6225, 0.8467, 0.6027, 0.8484, 0.6225, 0.7657, 0.6027, 0.7657, 0.6225, 0.764, 0.6225, 0.8407, 0.6027, 0.8407, 0.6225, 0.7712, 0.6225, 0.8467, 0.6027, 0.8467, 0.6225, 0.8407, 0.6225, 0.7712, 0.6027, 0.7712, 0.6225, 0.7657, 0.6275, 0.7712, 0.6275, 0.8407, 0.6225, 0.7712, 0.6275, 0.8467, 0.6275, 0.8484, 0.6225, 0.8467, 0.6999, 0.8412, 0.6999, 0.8467, 0.6948, 0.8412, 0.6999, 0.7717, 0.6999, 0.8412, 0.6948, 0.7717, 0.171, 0.6096, 0.1707, 0.588, 0.1747, 0.6057, 0.6275, 0.8407, 0.6275, 0.8467, 0.6225, 0.8407, 0.6225, 0.764, 0.6275, 0.764, 0.6225, 0.7657, 0.484, 0.9893, 0.5038, 0.9893, 0.484, 0.991, 0.5038, 0.9083, 0.484, 0.9083, 0.5038, 0.9066, 0.5038, 0.9834, 0.484, 0.9834, 0.5038, 0.9138, 0.5038, 0.9893, 0.484, 0.9893, 0.5038, 0.9834, 0.5038, 0.9138, 0.484, 0.9138, 0.5038, 0.9083, 0.8466, 0.2832, 0.8466, 0.2849, 0.8406, 0.2832, 0.5097, 0.9083, 0.5097, 0.9138, 0.5038, 0.9083, 0.5097, 0.9138, 0.5097, 0.9834, 0.5038, 0.9138, 0.1828, 0.6454, 0.1784, 0.6408, 0.183, 0.6239, 0.8466, 0.2776, 0.8466, 0.2832, 0.8406, 0.2776, 0.8466, 0.2004, 0.8466, 0.2021, 0.8406, 0.2004, 0.8466, 0.2081, 0.8466, 0.2776, 0.8406, 0.2081, 0.8073, 0.7576, 0.7875, 0.7576, 0.8073, 0.7521, 0.8073, 0.8331, 0.7875, 0.8331, 0.8073, 0.8271, 0.8073, 0.8271, 0.7875, 0.8271, 0.8073, 0.7576, 0.8073, 0.7521, 0.7875, 0.7521, 0.8073, 0.7503, 0.7875, 0.8331, 0.8073, 0.8331, 0.7875, 0.8348, 0.1705, 0.5665, 0.1702, 0.545, 0.1758, 0.5609, 0.7875, 0.7576, 0.7875, 0.8271, 0.7774, 0.7576, 0.1758, 0.6599, 0.1781, 0.6624, 0.1761, 0.6708, 0.8145, 0.7521, 0.8145, 0.7576, 0.8073, 0.7521, 0.8145, 0.8331, 0.8145, 0.8348, 0.8073, 0.8331, 0.8145, 0.7576, 0.8145, 0.8271, 0.8073, 0.7576, 0.1828, 0.7488, 0.1811, 0.7488, 0.1828, 0.7389, 0.1811, 0.7389, 0.1751, 0.7389, 0.1811, 0.7357, 0.1751, 0.7389, 0.1057, 0.7389, 0.1751, 0.7357, 0.1057, 0.7389, 0.1001, 0.7389, 0.1057, 0.7357, 0.1828, 0.7357, 0.1811, 0.7357, 0.1828, 0.7284, 0.1001, 0.7357, 0.1001, 0.7389, 0.09842, 0.7357, 0.1811, 0.7389, 0.1811, 0.7357, 0.1828, 0.7389, 0.1057, 0.7357, 0.1001, 0.7357, 0.1057, 0.7284, 0.1751, 0.7357, 0.1057, 0.7357, 0.1751, 0.7284, 0.1811, 0.7357, 0.1751, 0.7357, 0.1811, 0.7284, 0.1001, 0.7357, 0.09842, 0.7357, 0.1001, 0.7284, 0.1758, 0.5285, 0.1756, 0.5394, 0.1705, 0.5342, 0.1705, 0.5342, 0.1702, 0.545, 0.1681, 0.5366, 0.7875, 0.8331, 0.7875, 0.8348, 0.7774, 0.8331, 0.1057, 0.7488, 0.1001, 0.7488, 0.1057, 0.7389])
me_plane.use_remesh_preserve_volume = False
me_plane.use_remesh_preserve_attributes = False
me_plane.use_mirror_vertex_groups = False
me_plane.update()

# ---- objects
ob_plane = bpy.data.objects.new('Plane', me_plane)
ob_lamp = bpy.data.objects.new('Lamp', light_lamp)
ob_camera = bpy.data.objects.new('Camera', cam_camera)

# ---- transforms, parenting, visibility, modifiers, constraints
ob_plane.location = (0.0, 0.0, 0.0)
ob_plane.scale = (2.485, 1.867, 1.0)
ob_plane.lineart.crease_threshold = 0.0
ob_lamp.location = (4.067, -6.397, 8.832)
ob_lamp.rotation_euler = (2.472, 2.298, 1.207)
ob_lamp.lock_rotations_4d = False
ob_lamp.empty_display_type = 'ARROWS'
ob_lamp.color = (0.0, 0.0, 0.0, 0.0)
ob_lamp.lineart.crease_threshold = 0.0
ob_camera.location = (7.481, -6.508, 5.344)
ob_camera.rotation_euler = (1.109, 0.01082, 0.8149)
ob_camera.lock_rotations_4d = False
ob_camera.empty_display_type = 'ARROWS'
ob_camera.color = (0.0, 0.0, 0.0, 0.0)
ob_camera.display_type = 'WIRE'
ob_camera.lineart.crease_threshold = 0.0

# ---- collection membership
col_collection_1.objects.link(ob_plane)
col_collection_1.objects.link(ob_lamp)
col_collection_1.objects.link(ob_camera)

# ---- scene / render settings (as saved in the file)
scene.camera = ob_camera
scene.frame_start = 1; scene.frame_end = 250; scene.frame_set(1)
scene.render.engine = 'BLENDER_EEVEE_NEXT'
scene.render.resolution_percentage = 50
scene.render.dither_intensity = 0.0
scene.cycles.use_denoising = False
scene.cycles.samples = 10
scene.cycles.sampling_pattern = 'TABULATED_SOBOL'
scene.cycles.light_sampling_threshold = 0.0
scene.cycles.use_adaptive_sampling = False
scene.cycles.use_light_tree = False
scene.cycles.blur_glossy = 0.0
scene.cycles.pixel_filter_type = 'GAUSSIAN'
scene.cycles.sample_clamp_indirect = 0.0
scene.view_settings.view_transform = 'Standard'
bpy.context.view_layer.update()
